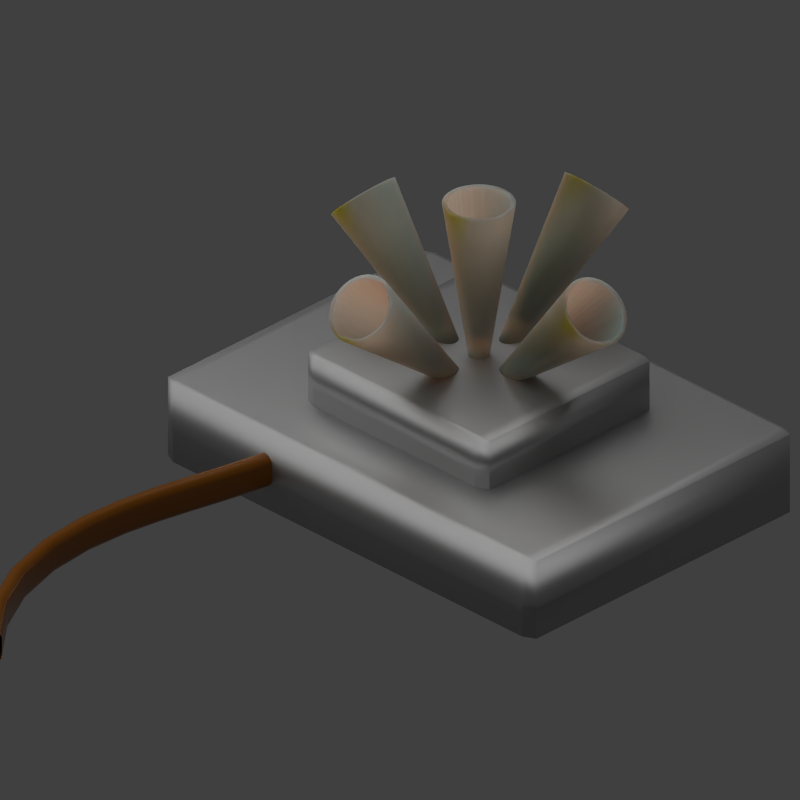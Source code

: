 # Source: guz_shield_tiny.blend  (saved by Blender 3.3.6; exported with 4.5.12 LTS)
import bpy
from mathutils import Matrix  # noqa: F401  (used for matrix-valued properties, if any)

bpy.ops.wm.read_factory_settings(use_empty=True)
scene = bpy.context.scene
scene.name = 'Scene'

# ---- collections
col_collection_1 = bpy.data.collections.new('Collection 1'); scene.collection.children.link(col_collection_1)
col_emmitter = bpy.data.collections.new('Emmitter'); scene.collection.children.link(col_emmitter)

# ---- materials (node trees are filled in below, after node groups)
mat_steel = bpy.data.materials.new('Steel')
mat_steel.use_transparent_shadow = False
mat_wires = bpy.data.materials.new('Wires')
mat_wires.use_transparent_shadow = False
mat_emmitter_cone = bpy.data.materials.new('Emmitter Cone')
mat_emmitter_cone.use_transparent_shadow = False

# ---- material node trees
mat_steel.use_nodes = True; mat_steel.node_tree.nodes.clear()
_N = mat_steel.node_tree.nodes; _L = mat_steel.node_tree.links
n0 = _N.new('ShaderNodeBsdfPrincipled'); n0.name = 'Principled BSDF'; n0.location = (10, 300)
n0.distribution = 'GGX'
n0.subsurface_method = 'RANDOM_WALK_SKIN'
n0.inputs[0].default_value = (0.6095, 0.6095, 0.6095, 1.0)
n0.inputs[1].default_value = 1.0
n0.inputs[3].default_value = 1.45
n0.inputs[27].default_value = (0.0, 0.0, 0.0, 1.0)
n0.inputs[28].default_value = 1.0
n1 = _N.new('ShaderNodeOutputMaterial'); n1.name = 'Material Output'; n1.location = (300, 300)
_L.new(n0.outputs[0], n1.inputs[0])
n1.is_active_output = True
mat_wires.use_nodes = True; mat_wires.node_tree.nodes.clear()
_N = mat_wires.node_tree.nodes; _L = mat_wires.node_tree.links
n0 = _N.new('ShaderNodeBsdfPrincipled'); n0.name = 'Principled BSDF'; n0.location = (10, 300)
n0.distribution = 'GGX'
n0.subsurface_method = 'RANDOM_WALK_SKIN'
n0.inputs[0].default_value = (0.2633, 0.08038, 0.0, 1.0)
n0.inputs[2].default_value = 0.25
n0.inputs[3].default_value = 1.45
n0.inputs[27].default_value = (0.0, 0.0, 0.0, 1.0)
n0.inputs[28].default_value = 1.0
n1 = _N.new('ShaderNodeOutputMaterial'); n1.name = 'Material Output'; n1.location = (300, 300)
_L.new(n0.outputs[0], n1.inputs[0])
n1.is_active_output = True
mat_emmitter_cone.use_nodes = True; mat_emmitter_cone.node_tree.nodes.clear()
_N = mat_emmitter_cone.node_tree.nodes; _L = mat_emmitter_cone.node_tree.links
n0 = _N.new('ShaderNodeBsdfPrincipled'); n0.name = 'Principled BSDF'; n0.location = (10, 300)
n0.distribution = 'GGX'
n0.subsurface_method = 'RANDOM_WALK_SKIN'
n0.inputs[3].default_value = 1.45
n0.inputs[8].default_value = 1.0
n0.inputs[10].default_value = 0.5
n0.inputs[27].default_value = (0.0, 0.0, 0.0, 1.0)
n0.inputs[28].default_value = 1.0
n1 = _N.new('ShaderNodeOutputMaterial'); n1.name = 'Material Output'; n1.location = (300, 300)
n2 = _N.new('ShaderNodeTexGradient'); n2.name = 'Gradient Texture'; n2.location = (-212, 162)
n3 = _N.new('ShaderNodeMix'); n3.name = 'Mix'; n3.location = (-160, 180)
n3.data_type = 'RGBA'
n3.inputs[6].default_value = (0.3045, 0.1817, 0.0, 1.0)
_L.new(n0.outputs[0], n1.inputs[0])
_L.new(n2.outputs[0], n3.inputs[7])
_L.new(n3.outputs[2], n0.inputs[0])
n1.is_active_output = True

# ---- world
world_world = bpy.data.worlds.new('World'); scene.world = world_world
world_world.color = (0.05088, 0.05088, 0.05088)
world_world.use_sun_shadow = False
world_world.sun_shadow_jitter_overblur = 0.0
world_world.cycles.sampling_method = 'MANUAL'
world_world.cycles.sample_map_resolution = 256

# ---- cameras
cam_camera = bpy.data.cameras.new('Camera')
cam_camera.type = 'ORTHO'
cam_camera.clip_end = 100.0
cam_camera.lens = 35.0
cam_camera.sensor_width = 32.0
cam_camera.sensor_height = 18.0
cam_camera.ortho_scale = 4.3
cam_camera.dof.focus_distance = 0.0
cam_camera.dof.aperture_fstop = 128.0

# ---- lights
light_sun = bpy.data.lights.new('Sun', 'SUN')
light_sun.transmission_factor = 0.0
light_sun.angle = 1.571
light_sun.energy = 1.0
light_sun.shadow_buffer_clip_start = 0.5
light_sun.shadow_soft_size = 1.0
light_sun.shadow_cascade_max_distance = 1000.0
light_sun.cycles.use_multiple_importance_sampling = False
light_lamp = bpy.data.lights.new('Lamp', 'POINT')
light_lamp.transmission_factor = 0.0
light_lamp.cutoff_distance = 30.0
light_lamp.energy = 2.0
light_lamp.shadow_buffer_clip_start = 1.001
light_lamp.shadow_soft_size = 1.0
light_lamp.shadow_maximum_resolution = 0.006
light_lamp.use_absolute_resolution = True
light_lamp.cycles.use_multiple_importance_sampling = False

# ---- meshes
me_cube = bpy.data.meshes.new('Cube')
me_cube.from_pydata([(-0.9637, -0.9637, -1.0), (-0.9637, -1.0, -0.9637), (-1.0, -0.9637, -0.9637), (-0.9637, -1.0, 0.9637), (-0.9637, -0.9637, 1.0), (-1.0, -0.9637, 0.9637), (-0.9637, 0.3637, -1.0), (-1.0, 0.3637, -0.9637), (-0.9637, 0.4, -0.9637), (-0.9637, 0.3637, 1.0), (-0.9637, 0.4, 0.9637), (-1.0, 0.3637, 0.9637), (0.9637, -0.9637, -1.0), (1.0, -0.9637, -0.9637), (0.9637, -1.0, -0.9637), (0.9637, -0.9637, 1.0), (0.9637, -1.0, 0.9637), (1.0, -0.9637, 0.9637), (0.9637, 0.3637, -1.0), (0.9637, 0.4, -0.9637), (1.0, 0.3637, -0.9637), (0.9637, 0.3637, 1.0), (1.0, 0.3637, 0.9637), (0.9637, 0.4, 0.9637)], [], [(14, 16, 3, 1), (20, 22, 17, 13), (21, 9, 4, 15), (2, 5, 11, 7), (8, 10, 23, 19), (0, 1, 2), (3, 4, 5), (6, 7, 8), (9, 10, 11), (12, 13, 14), (15, 16, 17), (18, 19, 20), (21, 22, 23), (6, 0, 2, 7), (1, 3, 5, 2), (4, 9, 11, 5), (10, 8, 7, 11), (18, 6, 8, 19), (9, 21, 23, 10), (22, 20, 19, 23), (12, 18, 20, 13), (21, 15, 17, 22), (16, 14, 13, 17), (0, 12, 14, 1), (15, 4, 3, 16), (6, 18, 12, 0)])
me_cube.polygons.foreach_set('use_smooth', [True] * 26)
_uv = me_cube.uv_layers.new(name='UVMap')
_uv.uv.foreach_set('vector', [0.3795, 0.7545, 0.6205, 0.7545, 0.6205, 0.9955, 0.3795, 0.9955, 0.3795, 0.5045, 0.6205, 0.5045, 0.6205, 0.7455, 0.3795, 0.7455, 0.6295, 0.5045, 0.8705, 0.5045, 0.8705, 0.7455, 0.6295, 0.7455, 0.3795, 0.004532, 0.6205, 0.004532, 0.6205, 0.2455, 0.3795, 0.2455, 0.3795, 0.2545, 0.6205, 0.2545, 0.6205, 0.4955, 0.3795, 0.4955, 0.1295, 0.7455, 0.1295, 0.75, 0.125, 0.7455, 0.6205, 0.0, 0.625, 0.004532, 0.6205, 0.004532, 0.1295, 0.5045, 0.125, 0.5045, 0.1295, 0.5, 0.625, 0.2455, 0.6205, 0.25, 0.6205, 0.2455, 0.3705, 0.7455, 0.375, 0.7455, 0.3705, 0.75, 0.625, 0.7545, 0.6205, 0.7545, 0.6205, 0.75, 0.3705, 0.5045, 0.3705, 0.5, 0.375, 0.5045, 0.625, 0.4955, 0.6205, 0.5, 0.6205, 0.4955, 0.1295, 0.5045, 0.1295, 0.7455, 0.125, 0.7455, 0.125, 0.5045, 0.3795, 0.0, 0.6205, 0.0, 0.6205, 0.004532, 0.3795, 0.004532, 0.625, 0.004532, 0.625, 0.2455, 0.6205, 0.2455, 0.6205, 0.004532, 0.6205, 0.2545, 0.3795, 0.2545, 0.3795, 0.2455, 0.6205, 0.2455, 0.3705, 0.5045, 0.1295, 0.5045, 0.1295, 0.5, 0.3705, 0.5, 0.625, 0.2545, 0.625, 0.4955, 0.6205, 0.4955, 0.6205, 0.2545, 0.6205, 0.5045, 0.3795, 0.5045, 0.3795, 0.4955, 0.6205, 0.4955, 0.3705, 0.7455, 0.3705, 0.5045, 0.3795, 0.5045, 0.3795, 0.7455, 0.6295, 0.5045, 0.6295, 0.7455, 0.6205, 0.7455, 0.6205, 0.5045, 0.6205, 0.7545, 0.3795, 0.7545, 0.3795, 0.7455, 0.6205, 0.7455, 0.1295, 0.7455, 0.3705, 0.7455, 0.3705, 0.75, 0.1295, 0.75, 0.625, 0.7545, 0.625, 0.9955, 0.6205, 0.9955, 0.6205, 0.7545, 0.1295, 0.5045, 0.3705, 0.5045, 0.3705, 0.7455, 0.1295, 0.7455])
me_cube.materials.append(mat_steel)
me_cube.update()
me_cube_001 = bpy.data.meshes.new('Cube.001')
me_cube_001.from_pydata([(-0.9438, -0.9438, -1.0), (-0.9438, -1.0, -0.9438), (-1.0, -0.9438, -0.9438), (-0.9438, -1.0, 0.9438), (-0.9438, -0.9438, 1.0), (-1.0, -0.9438, 0.9438), (-0.9438, 0.01249, -1.0), (-1.0, 0.01249, -0.9438), (-0.9438, 0.06872, -0.9438), (-0.9438, 0.01249, 1.0), (-0.9438, 0.06872, 0.9438), (-1.0, 0.01249, 0.9438), (0.9438, -0.9438, -1.0), (1.0, -0.9438, -0.9438), (0.9438, -1.0, -0.9438), (0.9438, -0.9438, 1.0), (0.9438, -1.0, 0.9438), (1.0, -0.9438, 0.9438), (0.9438, 0.01249, -1.0), (0.9438, 0.06872, -0.9438), (1.0, 0.01249, -0.9438), (0.9438, 0.01249, 1.0), (1.0, 0.01249, 0.9438), (0.9438, 0.06872, 0.9438)], [], [(14, 16, 3, 1), (20, 22, 17, 13), (21, 9, 4, 15), (2, 5, 11, 7), (8, 10, 23, 19), (0, 1, 2), (3, 4, 5), (6, 7, 8), (9, 10, 11), (12, 13, 14), (15, 16, 17), (18, 19, 20), (21, 22, 23), (6, 0, 2, 7), (1, 3, 5, 2), (4, 9, 11, 5), (10, 8, 7, 11), (18, 6, 8, 19), (9, 21, 23, 10), (22, 20, 19, 23), (12, 18, 20, 13), (21, 15, 17, 22), (16, 14, 13, 17), (0, 12, 14, 1), (15, 4, 3, 16), (6, 18, 12, 0)])
me_cube_001.polygons.foreach_set('use_smooth', [True] * 26)
_uv = me_cube_001.uv_layers.new(name='UVMap')
_uv.uv.foreach_set('vector', [0.382, 0.757, 0.618, 0.757, 0.618, 0.993, 0.382, 0.993, 0.382, 0.507, 0.618, 0.507, 0.618, 0.743, 0.382, 0.743, 0.632, 0.507, 0.868, 0.507, 0.868, 0.743, 0.632, 0.743, 0.382, 0.007029, 0.618, 0.007029, 0.618, 0.243, 0.382, 0.243, 0.382, 0.257, 0.618, 0.257, 0.618, 0.493, 0.382, 0.493, 0.132, 0.743, 0.132, 0.75, 0.125, 0.743, 0.618, 0.0, 0.625, 0.007029, 0.618, 0.007029, 0.132, 0.507, 0.125, 0.507, 0.132, 0.5, 0.625, 0.243, 0.618, 0.25, 0.618, 0.243, 0.368, 0.743, 0.375, 0.743, 0.368, 0.75, 0.625, 0.757, 0.618, 0.757, 0.618, 0.75, 0.368, 0.507, 0.368, 0.5, 0.375, 0.507, 0.625, 0.493, 0.618, 0.5, 0.618, 0.493, 0.132, 0.507, 0.132, 0.743, 0.125, 0.743, 0.125, 0.507, 0.382, 0.0, 0.618, 0.0, 0.618, 0.007029, 0.382, 0.007029, 0.625, 0.007029, 0.625, 0.243, 0.618, 0.243, 0.618, 0.007029, 0.618, 0.257, 0.382, 0.257, 0.382, 0.243, 0.618, 0.243, 0.368, 0.507, 0.132, 0.507, 0.132, 0.5, 0.368, 0.5, 0.625, 0.257, 0.625, 0.493, 0.618, 0.493, 0.618, 0.257, 0.618, 0.507, 0.382, 0.507, 0.382, 0.493, 0.618, 0.493, 0.368, 0.743, 0.368, 0.507, 0.382, 0.507, 0.382, 0.743, 0.632, 0.507, 0.632, 0.743, 0.618, 0.743, 0.618, 0.507, 0.618, 0.757, 0.382, 0.757, 0.382, 0.743, 0.618, 0.743, 0.132, 0.743, 0.368, 0.743, 0.368, 0.75, 0.132, 0.75, 0.625, 0.757, 0.625, 0.993, 0.618, 0.993, 0.618, 0.757, 0.132, 0.507, 0.368, 0.507, 0.368, 0.743, 0.132, 0.743])
me_cube_001.materials.append(mat_steel)
me_cube_001.update()
me_cone_012 = bpy.data.meshes.new('Cone.012')
me_cone_012.from_pydata([(0.0, 0.2, -0.5), (0.0, 0.05, 0.5), (0.03902, 0.1962, -0.5), (0.009755, 0.04904, 0.5), (0.07654, 0.1848, -0.5), (0.01913, 0.04619, 0.5), (0.1111, 0.1663, -0.5), (0.02778, 0.04157, 0.5), (0.1414, 0.1414, -0.5), (0.03536, 0.03536, 0.5), (0.1663, 0.1111, -0.5), (0.04157, 0.02778, 0.5), (0.1848, 0.07654, -0.5), (0.04619, 0.01913, 0.5), (0.1962, 0.03902, -0.5), (0.04904, 0.009755, 0.5), (0.2, 0.0, -0.5), (0.05, 0.0, 0.5), (0.1962, -0.03902, -0.5), (0.04904, -0.009755, 0.5), (0.1848, -0.07654, -0.5), (0.04619, -0.01913, 0.5), (0.1663, -0.1111, -0.5), (0.04157, -0.02778, 0.5), (0.1414, -0.1414, -0.5), (0.03536, -0.03536, 0.5), (0.1111, -0.1663, -0.5), (0.02778, -0.04157, 0.5), (0.07654, -0.1848, -0.5), (0.01913, -0.04619, 0.5), (0.03902, -0.1962, -0.5), (0.009755, -0.04904, 0.5), (0.0, -0.2, -0.5), (0.0, -0.05, 0.5), (-0.03902, -0.1962, -0.5), (-0.009755, -0.04904, 0.5), (-0.07654, -0.1848, -0.5), (-0.01913, -0.04619, 0.5), (-0.1111, -0.1663, -0.5), (-0.02778, -0.04157, 0.5), (-0.1414, -0.1414, -0.5), (-0.03536, -0.03536, 0.5), (-0.1663, -0.1111, -0.5), (-0.04157, -0.02778, 0.5), (-0.1848, -0.07654, -0.5), (-0.04619, -0.01913, 0.5), (-0.1962, -0.03902, -0.5), (-0.04904, -0.009755, 0.5), (-0.2, 0.0, -0.5), (-0.05, 0.0, 0.5), (-0.1962, 0.03902, -0.5), (-0.04904, 0.009755, 0.5), (-0.1848, 0.07654, -0.5), (-0.04619, 0.01913, 0.5), (-0.1663, 0.1111, -0.5), (-0.04157, 0.02778, 0.5), (-0.1414, 0.1414, -0.5), (-0.03536, 0.03536, 0.5), (-0.1111, 0.1663, -0.5), (-0.02778, 0.04157, 0.5), (-0.07654, 0.1848, -0.5), (-0.01913, 0.04619, 0.5), (-0.03902, 0.1962, -0.5), (-0.009755, 0.04904, 0.5)], [], [(0, 1, 3, 2), (2, 3, 5, 4), (4, 5, 7, 6), (6, 7, 9, 8), (8, 9, 11, 10), (10, 11, 13, 12), (12, 13, 15, 14), (14, 15, 17, 16), (16, 17, 19, 18), (18, 19, 21, 20), (20, 21, 23, 22), (22, 23, 25, 24), (24, 25, 27, 26), (26, 27, 29, 28), (28, 29, 31, 30), (30, 31, 33, 32), (32, 33, 35, 34), (34, 35, 37, 36), (36, 37, 39, 38), (38, 39, 41, 40), (40, 41, 43, 42), (42, 43, 45, 44), (44, 45, 47, 46), (46, 47, 49, 48), (48, 49, 51, 50), (50, 51, 53, 52), (52, 53, 55, 54), (54, 55, 57, 56), (56, 57, 59, 58), (58, 59, 61, 60), (3, 1, 63, 61, 59, 57, 55, 53, 51, 49, 47, 45, 43, 41, 39, 37, 35, 33, 31, 29, 27, 25, 23, 21, 19, 17, 15, 13, 11, 9, 7, 5), (60, 61, 63, 62), (62, 63, 1, 0), (0, 2, 4, 6, 8, 10, 12, 14, 16, 18, 20, 22, 24, 26, 28, 30, 32, 34, 36, 38, 40, 42, 44, 46, 48, 50, 52, 54, 56, 58, 60, 62)])
me_cone_012.polygons.foreach_set('use_smooth', [True] * 34)
_uv = me_cone_012.uv_layers.new(name='UVMap')
_uv.uv.foreach_set('vector', [1.0, 0.5, 1.0, 1.0, 0.9688, 1.0, 0.9688, 0.5, 0.9688, 0.5, 0.9688, 1.0, 0.9375, 1.0, 0.9375, 0.5, 0.9375, 0.5, 0.9375, 1.0, 0.9062, 1.0, 0.9062, 0.5, 0.9062, 0.5, 0.9062, 1.0, 0.875, 1.0, 0.875, 0.5, 0.875, 0.5, 0.875, 1.0, 0.8438, 1.0, 0.8438, 0.5, 0.8438, 0.5, 0.8438, 1.0, 0.8125, 1.0, 0.8125, 0.5, 0.8125, 0.5, 0.8125, 1.0, 0.7812, 1.0, 0.7812, 0.5, 0.7812, 0.5, 0.7812, 1.0, 0.75, 1.0, 0.75, 0.5, 0.75, 0.5, 0.75, 1.0, 0.7188, 1.0, 0.7188, 0.5, 0.7188, 0.5, 0.7188, 1.0, 0.6875, 1.0, 0.6875, 0.5, 0.6875, 0.5, 0.6875, 1.0, 0.6562, 1.0, 0.6562, 0.5, 0.6562, 0.5, 0.6562, 1.0, 0.625, 1.0, 0.625, 0.5, 0.625, 0.5, 0.625, 1.0, 0.5938, 1.0, 0.5938, 0.5, 0.5938, 0.5, 0.5938, 1.0, 0.5625, 1.0, 0.5625, 0.5, 0.5625, 0.5, 0.5625, 1.0, 0.5312, 1.0, 0.5312, 0.5, 0.5312, 0.5, 0.5312, 1.0, 0.5, 1.0, 0.5, 0.5, 0.5, 0.5, 0.5, 1.0, 0.4688, 1.0, 0.4688, 0.5, 0.4688, 0.5, 0.4688, 1.0, 0.4375, 1.0, 0.4375, 0.5, 0.4375, 0.5, 0.4375, 1.0, 0.4062, 1.0, 0.4062, 0.5, 0.4062, 0.5, 0.4062, 1.0, 0.375, 1.0, 0.375, 0.5, 0.375, 0.5, 0.375, 1.0, 0.3438, 1.0, 0.3438, 0.5, 0.3438, 0.5, 0.3438, 1.0, 0.3125, 1.0, 0.3125, 0.5, 0.3125, 0.5, 0.3125, 1.0, 0.2812, 1.0, 0.2812, 0.5, 0.2812, 0.5, 0.2812, 1.0, 0.25, 1.0, 0.25, 0.5, 0.25, 0.5, 0.25, 1.0, 0.2188, 1.0, 0.2188, 0.5, 0.2188, 0.5, 0.2188, 1.0, 0.1875, 1.0, 0.1875, 0.5, 0.1875, 0.5, 0.1875, 1.0, 0.1562, 1.0, 0.1562, 0.5, 0.1562, 0.5, 0.1562, 1.0, 0.125, 1.0, 0.125, 0.5, 0.125, 0.5, 0.125, 1.0, 0.09375, 1.0, 0.09375, 0.5, 0.09375, 0.5, 0.09375, 1.0, 0.0625, 1.0, 0.0625, 0.5, 0.2968, 0.4854, 0.25, 0.49, 0.2032, 0.4854, 0.1582, 0.4717, 0.1167, 0.4496, 0.08029, 0.4197, 0.05045, 0.3833, 0.02827, 0.3418, 0.01461, 0.2968, 0.01, 0.25, 0.01461, 0.2032, 0.02827, 0.1582, 0.05045, 0.1167, 0.08029, 0.08029, 0.1167, 0.05045, 0.1582, 0.02827, 0.2032, 0.01461, 0.25, 0.01, 0.2968, 0.01461, 0.3418, 0.02827, 0.3833, 0.05045, 0.4197, 0.08029, 0.4496, 0.1167, 0.4717, 0.1582, 0.4854, 0.2032, 0.49, 0.25, 0.4854, 0.2968, 0.4717, 0.3418, 0.4496, 0.3833, 0.4197, 0.4197, 0.3833, 0.4496, 0.3418, 0.4717, 0.0625, 0.5, 0.0625, 1.0, 0.03125, 1.0, 0.03125, 0.5, 0.03125, 0.5, 0.03125, 1.0, 0.0, 1.0, 0.0, 0.5, 0.75, 0.49, 0.7968, 0.4854, 0.8418, 0.4717, 0.8833, 0.4496, 0.9197, 0.4197, 0.9496, 0.3833, 0.9717, 0.3418, 0.9854, 0.2968, 0.99, 0.25, 0.9854, 0.2032, 0.9717, 0.1582, 0.9496, 0.1167, 0.9197, 0.08029, 0.8833, 0.05045, 0.8418, 0.02827, 0.7968, 0.01461, 0.75, 0.01, 0.7032, 0.01461, 0.6582, 0.02827, 0.6167, 0.05045, 0.5803, 0.08029, 0.5504, 0.1167, 0.5283, 0.1582, 0.5146, 0.2032, 0.51, 0.25, 0.5146, 0.2968, 0.5283, 0.3418, 0.5504, 0.3833, 0.5803, 0.4197, 0.6167, 0.4496, 0.6582, 0.4717, 0.7032, 0.4854])
me_cone_012.materials.append(mat_emmitter_cone)
me_cone_012.update()
me_cone_013 = bpy.data.meshes.new('Cone.013')
me_cone_013.from_pydata([(0.0, 0.2, -0.5), (0.0, 0.05, 0.5), (0.03902, 0.1962, -0.5), (0.009755, 0.04904, 0.5), (0.07654, 0.1848, -0.5), (0.01913, 0.04619, 0.5), (0.1111, 0.1663, -0.5), (0.02778, 0.04157, 0.5), (0.1414, 0.1414, -0.5), (0.03536, 0.03536, 0.5), (0.1663, 0.1111, -0.5), (0.04157, 0.02778, 0.5), (0.1848, 0.07654, -0.5), (0.04619, 0.01913, 0.5), (0.1962, 0.03902, -0.5), (0.04904, 0.009755, 0.5), (0.2, 0.0, -0.5), (0.05, 0.0, 0.5), (0.1962, -0.03902, -0.5), (0.04904, -0.009755, 0.5), (0.1848, -0.07654, -0.5), (0.04619, -0.01913, 0.5), (0.1663, -0.1111, -0.5), (0.04157, -0.02778, 0.5), (0.1414, -0.1414, -0.5), (0.03536, -0.03536, 0.5), (0.1111, -0.1663, -0.5), (0.02778, -0.04157, 0.5), (0.07654, -0.1848, -0.5), (0.01913, -0.04619, 0.5), (0.03902, -0.1962, -0.5), (0.009755, -0.04904, 0.5), (0.0, -0.2, -0.5), (0.0, -0.05, 0.5), (-0.03902, -0.1962, -0.5), (-0.009755, -0.04904, 0.5), (-0.07654, -0.1848, -0.5), (-0.01913, -0.04619, 0.5), (-0.1111, -0.1663, -0.5), (-0.02778, -0.04157, 0.5), (-0.1414, -0.1414, -0.5), (-0.03536, -0.03536, 0.5), (-0.1663, -0.1111, -0.5), (-0.04157, -0.02778, 0.5), (-0.1848, -0.07654, -0.5), (-0.04619, -0.01913, 0.5), (-0.1962, -0.03902, -0.5), (-0.04904, -0.009755, 0.5), (-0.2, 0.0, -0.5), (-0.05, 0.0, 0.5), (-0.1962, 0.03902, -0.5), (-0.04904, 0.009755, 0.5), (-0.1848, 0.07654, -0.5), (-0.04619, 0.01913, 0.5), (-0.1663, 0.1111, -0.5), (-0.04157, 0.02778, 0.5), (-0.1414, 0.1414, -0.5), (-0.03536, 0.03536, 0.5), (-0.1111, 0.1663, -0.5), (-0.02778, 0.04157, 0.5), (-0.07654, 0.1848, -0.5), (-0.01913, 0.04619, 0.5), (-0.03902, 0.1962, -0.5), (-0.009755, 0.04904, 0.5)], [], [(0, 1, 3, 2), (2, 3, 5, 4), (4, 5, 7, 6), (6, 7, 9, 8), (8, 9, 11, 10), (10, 11, 13, 12), (12, 13, 15, 14), (14, 15, 17, 16), (16, 17, 19, 18), (18, 19, 21, 20), (20, 21, 23, 22), (22, 23, 25, 24), (24, 25, 27, 26), (26, 27, 29, 28), (28, 29, 31, 30), (30, 31, 33, 32), (32, 33, 35, 34), (34, 35, 37, 36), (36, 37, 39, 38), (38, 39, 41, 40), (40, 41, 43, 42), (42, 43, 45, 44), (44, 45, 47, 46), (46, 47, 49, 48), (48, 49, 51, 50), (50, 51, 53, 52), (52, 53, 55, 54), (54, 55, 57, 56), (56, 57, 59, 58), (58, 59, 61, 60), (3, 1, 63, 61, 59, 57, 55, 53, 51, 49, 47, 45, 43, 41, 39, 37, 35, 33, 31, 29, 27, 25, 23, 21, 19, 17, 15, 13, 11, 9, 7, 5), (60, 61, 63, 62), (62, 63, 1, 0), (0, 2, 4, 6, 8, 10, 12, 14, 16, 18, 20, 22, 24, 26, 28, 30, 32, 34, 36, 38, 40, 42, 44, 46, 48, 50, 52, 54, 56, 58, 60, 62)])
_uv = me_cone_013.uv_layers.new(name='UVMap')
_uv.uv.foreach_set('vector', [1.0, 0.5, 1.0, 1.0, 0.9688, 1.0, 0.9688, 0.5, 0.9688, 0.5, 0.9688, 1.0, 0.9375, 1.0, 0.9375, 0.5, 0.9375, 0.5, 0.9375, 1.0, 0.9062, 1.0, 0.9062, 0.5, 0.9062, 0.5, 0.9062, 1.0, 0.875, 1.0, 0.875, 0.5, 0.875, 0.5, 0.875, 1.0, 0.8438, 1.0, 0.8438, 0.5, 0.8438, 0.5, 0.8438, 1.0, 0.8125, 1.0, 0.8125, 0.5, 0.8125, 0.5, 0.8125, 1.0, 0.7812, 1.0, 0.7812, 0.5, 0.7812, 0.5, 0.7812, 1.0, 0.75, 1.0, 0.75, 0.5, 0.75, 0.5, 0.75, 1.0, 0.7188, 1.0, 0.7188, 0.5, 0.7188, 0.5, 0.7188, 1.0, 0.6875, 1.0, 0.6875, 0.5, 0.6875, 0.5, 0.6875, 1.0, 0.6562, 1.0, 0.6562, 0.5, 0.6562, 0.5, 0.6562, 1.0, 0.625, 1.0, 0.625, 0.5, 0.625, 0.5, 0.625, 1.0, 0.5938, 1.0, 0.5938, 0.5, 0.5938, 0.5, 0.5938, 1.0, 0.5625, 1.0, 0.5625, 0.5, 0.5625, 0.5, 0.5625, 1.0, 0.5312, 1.0, 0.5312, 0.5, 0.5312, 0.5, 0.5312, 1.0, 0.5, 1.0, 0.5, 0.5, 0.5, 0.5, 0.5, 1.0, 0.4688, 1.0, 0.4688, 0.5, 0.4688, 0.5, 0.4688, 1.0, 0.4375, 1.0, 0.4375, 0.5, 0.4375, 0.5, 0.4375, 1.0, 0.4062, 1.0, 0.4062, 0.5, 0.4062, 0.5, 0.4062, 1.0, 0.375, 1.0, 0.375, 0.5, 0.375, 0.5, 0.375, 1.0, 0.3438, 1.0, 0.3438, 0.5, 0.3438, 0.5, 0.3438, 1.0, 0.3125, 1.0, 0.3125, 0.5, 0.3125, 0.5, 0.3125, 1.0, 0.2812, 1.0, 0.2812, 0.5, 0.2812, 0.5, 0.2812, 1.0, 0.25, 1.0, 0.25, 0.5, 0.25, 0.5, 0.25, 1.0, 0.2188, 1.0, 0.2188, 0.5, 0.2188, 0.5, 0.2188, 1.0, 0.1875, 1.0, 0.1875, 0.5, 0.1875, 0.5, 0.1875, 1.0, 0.1562, 1.0, 0.1562, 0.5, 0.1562, 0.5, 0.1562, 1.0, 0.125, 1.0, 0.125, 0.5, 0.125, 0.5, 0.125, 1.0, 0.09375, 1.0, 0.09375, 0.5, 0.09375, 0.5, 0.09375, 1.0, 0.0625, 1.0, 0.0625, 0.5, 0.2968, 0.4854, 0.25, 0.49, 0.2032, 0.4854, 0.1582, 0.4717, 0.1167, 0.4496, 0.08029, 0.4197, 0.05045, 0.3833, 0.02827, 0.3418, 0.01461, 0.2968, 0.01, 0.25, 0.01461, 0.2032, 0.02827, 0.1582, 0.05045, 0.1167, 0.08029, 0.08029, 0.1167, 0.05045, 0.1582, 0.02827, 0.2032, 0.01461, 0.25, 0.01, 0.2968, 0.01461, 0.3418, 0.02827, 0.3833, 0.05045, 0.4197, 0.08029, 0.4496, 0.1167, 0.4717, 0.1582, 0.4854, 0.2032, 0.49, 0.25, 0.4854, 0.2968, 0.4717, 0.3418, 0.4496, 0.3833, 0.4197, 0.4197, 0.3833, 0.4496, 0.3418, 0.4717, 0.0625, 0.5, 0.0625, 1.0, 0.03125, 1.0, 0.03125, 0.5, 0.03125, 0.5, 0.03125, 1.0, 0.0, 1.0, 0.0, 0.5, 0.75, 0.49, 0.7968, 0.4854, 0.8418, 0.4717, 0.8833, 0.4496, 0.9197, 0.4197, 0.9496, 0.3833, 0.9717, 0.3418, 0.9854, 0.2968, 0.99, 0.25, 0.9854, 0.2032, 0.9717, 0.1582, 0.9496, 0.1167, 0.9197, 0.08029, 0.8833, 0.05045, 0.8418, 0.02827, 0.7968, 0.01461, 0.75, 0.01, 0.7032, 0.01461, 0.6582, 0.02827, 0.6167, 0.05045, 0.5803, 0.08029, 0.5504, 0.1167, 0.5283, 0.1582, 0.5146, 0.2032, 0.51, 0.25, 0.5146, 0.2968, 0.5283, 0.3418, 0.5504, 0.3833, 0.5803, 0.4197, 0.6167, 0.4496, 0.6582, 0.4717, 0.7032, 0.4854])
me_cone_013.materials.append(mat_emmitter_cone)
me_cone_013.update()
me_cone_014 = bpy.data.meshes.new('Cone.014')
me_cone_014.from_pydata([(0.0, 0.2, -0.5), (0.0, 0.05, 0.5), (0.03902, 0.1962, -0.5), (0.009755, 0.04904, 0.5), (0.07654, 0.1848, -0.5), (0.01913, 0.04619, 0.5), (0.1111, 0.1663, -0.5), (0.02778, 0.04157, 0.5), (0.1414, 0.1414, -0.5), (0.03536, 0.03536, 0.5), (0.1663, 0.1111, -0.5), (0.04157, 0.02778, 0.5), (0.1848, 0.07654, -0.5), (0.04619, 0.01913, 0.5), (0.1962, 0.03902, -0.5), (0.04904, 0.009755, 0.5), (0.2, 0.0, -0.5), (0.05, 0.0, 0.5), (0.1962, -0.03902, -0.5), (0.04904, -0.009755, 0.5), (0.1848, -0.07654, -0.5), (0.04619, -0.01913, 0.5), (0.1663, -0.1111, -0.5), (0.04157, -0.02778, 0.5), (0.1414, -0.1414, -0.5), (0.03536, -0.03536, 0.5), (0.1111, -0.1663, -0.5), (0.02778, -0.04157, 0.5), (0.07654, -0.1848, -0.5), (0.01913, -0.04619, 0.5), (0.03902, -0.1962, -0.5), (0.009755, -0.04904, 0.5), (0.0, -0.2, -0.5), (0.0, -0.05, 0.5), (-0.03902, -0.1962, -0.5), (-0.009755, -0.04904, 0.5), (-0.07654, -0.1848, -0.5), (-0.01913, -0.04619, 0.5), (-0.1111, -0.1663, -0.5), (-0.02778, -0.04157, 0.5), (-0.1414, -0.1414, -0.5), (-0.03536, -0.03536, 0.5), (-0.1663, -0.1111, -0.5), (-0.04157, -0.02778, 0.5), (-0.1848, -0.07654, -0.5), (-0.04619, -0.01913, 0.5), (-0.1962, -0.03902, -0.5), (-0.04904, -0.009755, 0.5), (-0.2, 0.0, -0.5), (-0.05, 0.0, 0.5), (-0.1962, 0.03902, -0.5), (-0.04904, 0.009755, 0.5), (-0.1848, 0.07654, -0.5), (-0.04619, 0.01913, 0.5), (-0.1663, 0.1111, -0.5), (-0.04157, 0.02778, 0.5), (-0.1414, 0.1414, -0.5), (-0.03536, 0.03536, 0.5), (-0.1111, 0.1663, -0.5), (-0.02778, 0.04157, 0.5), (-0.07654, 0.1848, -0.5), (-0.01913, 0.04619, 0.5), (-0.03902, 0.1962, -0.5), (-0.009755, 0.04904, 0.5)], [], [(0, 1, 3, 2), (2, 3, 5, 4), (4, 5, 7, 6), (6, 7, 9, 8), (8, 9, 11, 10), (10, 11, 13, 12), (12, 13, 15, 14), (14, 15, 17, 16), (16, 17, 19, 18), (18, 19, 21, 20), (20, 21, 23, 22), (22, 23, 25, 24), (24, 25, 27, 26), (26, 27, 29, 28), (28, 29, 31, 30), (30, 31, 33, 32), (32, 33, 35, 34), (34, 35, 37, 36), (36, 37, 39, 38), (38, 39, 41, 40), (40, 41, 43, 42), (42, 43, 45, 44), (44, 45, 47, 46), (46, 47, 49, 48), (48, 49, 51, 50), (50, 51, 53, 52), (52, 53, 55, 54), (54, 55, 57, 56), (56, 57, 59, 58), (58, 59, 61, 60), (3, 1, 63, 61, 59, 57, 55, 53, 51, 49, 47, 45, 43, 41, 39, 37, 35, 33, 31, 29, 27, 25, 23, 21, 19, 17, 15, 13, 11, 9, 7, 5), (60, 61, 63, 62), (62, 63, 1, 0), (0, 2, 4, 6, 8, 10, 12, 14, 16, 18, 20, 22, 24, 26, 28, 30, 32, 34, 36, 38, 40, 42, 44, 46, 48, 50, 52, 54, 56, 58, 60, 62)])
me_cone_014.polygons.foreach_set('use_smooth', [True] * 34)
_uv = me_cone_014.uv_layers.new(name='UVMap')
_uv.uv.foreach_set('vector', [1.0, 0.5, 1.0, 1.0, 0.9688, 1.0, 0.9688, 0.5, 0.9688, 0.5, 0.9688, 1.0, 0.9375, 1.0, 0.9375, 0.5, 0.9375, 0.5, 0.9375, 1.0, 0.9062, 1.0, 0.9062, 0.5, 0.9062, 0.5, 0.9062, 1.0, 0.875, 1.0, 0.875, 0.5, 0.875, 0.5, 0.875, 1.0, 0.8438, 1.0, 0.8438, 0.5, 0.8438, 0.5, 0.8438, 1.0, 0.8125, 1.0, 0.8125, 0.5, 0.8125, 0.5, 0.8125, 1.0, 0.7812, 1.0, 0.7812, 0.5, 0.7812, 0.5, 0.7812, 1.0, 0.75, 1.0, 0.75, 0.5, 0.75, 0.5, 0.75, 1.0, 0.7188, 1.0, 0.7188, 0.5, 0.7188, 0.5, 0.7188, 1.0, 0.6875, 1.0, 0.6875, 0.5, 0.6875, 0.5, 0.6875, 1.0, 0.6562, 1.0, 0.6562, 0.5, 0.6562, 0.5, 0.6562, 1.0, 0.625, 1.0, 0.625, 0.5, 0.625, 0.5, 0.625, 1.0, 0.5938, 1.0, 0.5938, 0.5, 0.5938, 0.5, 0.5938, 1.0, 0.5625, 1.0, 0.5625, 0.5, 0.5625, 0.5, 0.5625, 1.0, 0.5312, 1.0, 0.5312, 0.5, 0.5312, 0.5, 0.5312, 1.0, 0.5, 1.0, 0.5, 0.5, 0.5, 0.5, 0.5, 1.0, 0.4688, 1.0, 0.4688, 0.5, 0.4688, 0.5, 0.4688, 1.0, 0.4375, 1.0, 0.4375, 0.5, 0.4375, 0.5, 0.4375, 1.0, 0.4062, 1.0, 0.4062, 0.5, 0.4062, 0.5, 0.4062, 1.0, 0.375, 1.0, 0.375, 0.5, 0.375, 0.5, 0.375, 1.0, 0.3438, 1.0, 0.3438, 0.5, 0.3438, 0.5, 0.3438, 1.0, 0.3125, 1.0, 0.3125, 0.5, 0.3125, 0.5, 0.3125, 1.0, 0.2812, 1.0, 0.2812, 0.5, 0.2812, 0.5, 0.2812, 1.0, 0.25, 1.0, 0.25, 0.5, 0.25, 0.5, 0.25, 1.0, 0.2188, 1.0, 0.2188, 0.5, 0.2188, 0.5, 0.2188, 1.0, 0.1875, 1.0, 0.1875, 0.5, 0.1875, 0.5, 0.1875, 1.0, 0.1562, 1.0, 0.1562, 0.5, 0.1562, 0.5, 0.1562, 1.0, 0.125, 1.0, 0.125, 0.5, 0.125, 0.5, 0.125, 1.0, 0.09375, 1.0, 0.09375, 0.5, 0.09375, 0.5, 0.09375, 1.0, 0.0625, 1.0, 0.0625, 0.5, 0.2968, 0.4854, 0.25, 0.49, 0.2032, 0.4854, 0.1582, 0.4717, 0.1167, 0.4496, 0.08029, 0.4197, 0.05045, 0.3833, 0.02827, 0.3418, 0.01461, 0.2968, 0.01, 0.25, 0.01461, 0.2032, 0.02827, 0.1582, 0.05045, 0.1167, 0.08029, 0.08029, 0.1167, 0.05045, 0.1582, 0.02827, 0.2032, 0.01461, 0.25, 0.01, 0.2968, 0.01461, 0.3418, 0.02827, 0.3833, 0.05045, 0.4197, 0.08029, 0.4496, 0.1167, 0.4717, 0.1582, 0.4854, 0.2032, 0.49, 0.25, 0.4854, 0.2968, 0.4717, 0.3418, 0.4496, 0.3833, 0.4197, 0.4197, 0.3833, 0.4496, 0.3418, 0.4717, 0.0625, 0.5, 0.0625, 1.0, 0.03125, 1.0, 0.03125, 0.5, 0.03125, 0.5, 0.03125, 1.0, 0.0, 1.0, 0.0, 0.5, 0.75, 0.49, 0.7968, 0.4854, 0.8418, 0.4717, 0.8833, 0.4496, 0.9197, 0.4197, 0.9496, 0.3833, 0.9717, 0.3418, 0.9854, 0.2968, 0.99, 0.25, 0.9854, 0.2032, 0.9717, 0.1582, 0.9496, 0.1167, 0.9197, 0.08029, 0.8833, 0.05045, 0.8418, 0.02827, 0.7968, 0.01461, 0.75, 0.01, 0.7032, 0.01461, 0.6582, 0.02827, 0.6167, 0.05045, 0.5803, 0.08029, 0.5504, 0.1167, 0.5283, 0.1582, 0.5146, 0.2032, 0.51, 0.25, 0.5146, 0.2968, 0.5283, 0.3418, 0.5504, 0.3833, 0.5803, 0.4197, 0.6167, 0.4496, 0.6582, 0.4717, 0.7032, 0.4854])
me_cone_014.materials.append(mat_emmitter_cone)
me_cone_014.update()
me_cone_015 = bpy.data.meshes.new('Cone.015')
me_cone_015.from_pydata([(0.0, 0.2, -0.5), (0.0, 0.05, 0.5), (0.03902, 0.1962, -0.5), (0.009755, 0.04904, 0.5), (0.07654, 0.1848, -0.5), (0.01913, 0.04619, 0.5), (0.1111, 0.1663, -0.5), (0.02778, 0.04157, 0.5), (0.1414, 0.1414, -0.5), (0.03536, 0.03536, 0.5), (0.1663, 0.1111, -0.5), (0.04157, 0.02778, 0.5), (0.1848, 0.07654, -0.5), (0.04619, 0.01913, 0.5), (0.1962, 0.03902, -0.5), (0.04904, 0.009755, 0.5), (0.2, 0.0, -0.5), (0.05, 0.0, 0.5), (0.1962, -0.03902, -0.5), (0.04904, -0.009755, 0.5), (0.1848, -0.07654, -0.5), (0.04619, -0.01913, 0.5), (0.1663, -0.1111, -0.5), (0.04157, -0.02778, 0.5), (0.1414, -0.1414, -0.5), (0.03536, -0.03536, 0.5), (0.1111, -0.1663, -0.5), (0.02778, -0.04157, 0.5), (0.07654, -0.1848, -0.5), (0.01913, -0.04619, 0.5), (0.03902, -0.1962, -0.5), (0.009755, -0.04904, 0.5), (0.0, -0.2, -0.5), (0.0, -0.05, 0.5), (-0.03902, -0.1962, -0.5), (-0.009755, -0.04904, 0.5), (-0.07654, -0.1848, -0.5), (-0.01913, -0.04619, 0.5), (-0.1111, -0.1663, -0.5), (-0.02778, -0.04157, 0.5), (-0.1414, -0.1414, -0.5), (-0.03536, -0.03536, 0.5), (-0.1663, -0.1111, -0.5), (-0.04157, -0.02778, 0.5), (-0.1848, -0.07654, -0.5), (-0.04619, -0.01913, 0.5), (-0.1962, -0.03902, -0.5), (-0.04904, -0.009755, 0.5), (-0.2, 0.0, -0.5), (-0.05, 0.0, 0.5), (-0.1962, 0.03902, -0.5), (-0.04904, 0.009755, 0.5), (-0.1848, 0.07654, -0.5), (-0.04619, 0.01913, 0.5), (-0.1663, 0.1111, -0.5), (-0.04157, 0.02778, 0.5), (-0.1414, 0.1414, -0.5), (-0.03536, 0.03536, 0.5), (-0.1111, 0.1663, -0.5), (-0.02778, 0.04157, 0.5), (-0.07654, 0.1848, -0.5), (-0.01913, 0.04619, 0.5), (-0.03902, 0.1962, -0.5), (-0.009755, 0.04904, 0.5)], [], [(0, 1, 3, 2), (2, 3, 5, 4), (4, 5, 7, 6), (6, 7, 9, 8), (8, 9, 11, 10), (10, 11, 13, 12), (12, 13, 15, 14), (14, 15, 17, 16), (16, 17, 19, 18), (18, 19, 21, 20), (20, 21, 23, 22), (22, 23, 25, 24), (24, 25, 27, 26), (26, 27, 29, 28), (28, 29, 31, 30), (30, 31, 33, 32), (32, 33, 35, 34), (34, 35, 37, 36), (36, 37, 39, 38), (38, 39, 41, 40), (40, 41, 43, 42), (42, 43, 45, 44), (44, 45, 47, 46), (46, 47, 49, 48), (48, 49, 51, 50), (50, 51, 53, 52), (52, 53, 55, 54), (54, 55, 57, 56), (56, 57, 59, 58), (58, 59, 61, 60), (3, 1, 63, 61, 59, 57, 55, 53, 51, 49, 47, 45, 43, 41, 39, 37, 35, 33, 31, 29, 27, 25, 23, 21, 19, 17, 15, 13, 11, 9, 7, 5), (60, 61, 63, 62), (62, 63, 1, 0), (0, 2, 4, 6, 8, 10, 12, 14, 16, 18, 20, 22, 24, 26, 28, 30, 32, 34, 36, 38, 40, 42, 44, 46, 48, 50, 52, 54, 56, 58, 60, 62)])
_uv = me_cone_015.uv_layers.new(name='UVMap')
_uv.uv.foreach_set('vector', [1.0, 0.5, 1.0, 1.0, 0.9688, 1.0, 0.9688, 0.5, 0.9688, 0.5, 0.9688, 1.0, 0.9375, 1.0, 0.9375, 0.5, 0.9375, 0.5, 0.9375, 1.0, 0.9062, 1.0, 0.9062, 0.5, 0.9062, 0.5, 0.9062, 1.0, 0.875, 1.0, 0.875, 0.5, 0.875, 0.5, 0.875, 1.0, 0.8438, 1.0, 0.8438, 0.5, 0.8438, 0.5, 0.8438, 1.0, 0.8125, 1.0, 0.8125, 0.5, 0.8125, 0.5, 0.8125, 1.0, 0.7812, 1.0, 0.7812, 0.5, 0.7812, 0.5, 0.7812, 1.0, 0.75, 1.0, 0.75, 0.5, 0.75, 0.5, 0.75, 1.0, 0.7188, 1.0, 0.7188, 0.5, 0.7188, 0.5, 0.7188, 1.0, 0.6875, 1.0, 0.6875, 0.5, 0.6875, 0.5, 0.6875, 1.0, 0.6562, 1.0, 0.6562, 0.5, 0.6562, 0.5, 0.6562, 1.0, 0.625, 1.0, 0.625, 0.5, 0.625, 0.5, 0.625, 1.0, 0.5938, 1.0, 0.5938, 0.5, 0.5938, 0.5, 0.5938, 1.0, 0.5625, 1.0, 0.5625, 0.5, 0.5625, 0.5, 0.5625, 1.0, 0.5312, 1.0, 0.5312, 0.5, 0.5312, 0.5, 0.5312, 1.0, 0.5, 1.0, 0.5, 0.5, 0.5, 0.5, 0.5, 1.0, 0.4688, 1.0, 0.4688, 0.5, 0.4688, 0.5, 0.4688, 1.0, 0.4375, 1.0, 0.4375, 0.5, 0.4375, 0.5, 0.4375, 1.0, 0.4062, 1.0, 0.4062, 0.5, 0.4062, 0.5, 0.4062, 1.0, 0.375, 1.0, 0.375, 0.5, 0.375, 0.5, 0.375, 1.0, 0.3438, 1.0, 0.3438, 0.5, 0.3438, 0.5, 0.3438, 1.0, 0.3125, 1.0, 0.3125, 0.5, 0.3125, 0.5, 0.3125, 1.0, 0.2812, 1.0, 0.2812, 0.5, 0.2812, 0.5, 0.2812, 1.0, 0.25, 1.0, 0.25, 0.5, 0.25, 0.5, 0.25, 1.0, 0.2188, 1.0, 0.2188, 0.5, 0.2188, 0.5, 0.2188, 1.0, 0.1875, 1.0, 0.1875, 0.5, 0.1875, 0.5, 0.1875, 1.0, 0.1562, 1.0, 0.1562, 0.5, 0.1562, 0.5, 0.1562, 1.0, 0.125, 1.0, 0.125, 0.5, 0.125, 0.5, 0.125, 1.0, 0.09375, 1.0, 0.09375, 0.5, 0.09375, 0.5, 0.09375, 1.0, 0.0625, 1.0, 0.0625, 0.5, 0.2968, 0.4854, 0.25, 0.49, 0.2032, 0.4854, 0.1582, 0.4717, 0.1167, 0.4496, 0.08029, 0.4197, 0.05045, 0.3833, 0.02827, 0.3418, 0.01461, 0.2968, 0.01, 0.25, 0.01461, 0.2032, 0.02827, 0.1582, 0.05045, 0.1167, 0.08029, 0.08029, 0.1167, 0.05045, 0.1582, 0.02827, 0.2032, 0.01461, 0.25, 0.01, 0.2968, 0.01461, 0.3418, 0.02827, 0.3833, 0.05045, 0.4197, 0.08029, 0.4496, 0.1167, 0.4717, 0.1582, 0.4854, 0.2032, 0.49, 0.25, 0.4854, 0.2968, 0.4717, 0.3418, 0.4496, 0.3833, 0.4197, 0.4197, 0.3833, 0.4496, 0.3418, 0.4717, 0.0625, 0.5, 0.0625, 1.0, 0.03125, 1.0, 0.03125, 0.5, 0.03125, 0.5, 0.03125, 1.0, 0.0, 1.0, 0.0, 0.5, 0.75, 0.49, 0.7968, 0.4854, 0.8418, 0.4717, 0.8833, 0.4496, 0.9197, 0.4197, 0.9496, 0.3833, 0.9717, 0.3418, 0.9854, 0.2968, 0.99, 0.25, 0.9854, 0.2032, 0.9717, 0.1582, 0.9496, 0.1167, 0.9197, 0.08029, 0.8833, 0.05045, 0.8418, 0.02827, 0.7968, 0.01461, 0.75, 0.01, 0.7032, 0.01461, 0.6582, 0.02827, 0.6167, 0.05045, 0.5803, 0.08029, 0.5504, 0.1167, 0.5283, 0.1582, 0.5146, 0.2032, 0.51, 0.25, 0.5146, 0.2968, 0.5283, 0.3418, 0.5504, 0.3833, 0.5803, 0.4197, 0.6167, 0.4496, 0.6582, 0.4717, 0.7032, 0.4854])
me_cone_015.materials.append(mat_emmitter_cone)
me_cone_015.update()
me_cone_016 = bpy.data.meshes.new('Cone.016')
me_cone_016.from_pydata([(0.0, 0.2, -0.5), (0.0, 0.05, 0.5), (0.03902, 0.1962, -0.5), (0.009755, 0.04904, 0.5), (0.07654, 0.1848, -0.5), (0.01913, 0.04619, 0.5), (0.1111, 0.1663, -0.5), (0.02778, 0.04157, 0.5), (0.1414, 0.1414, -0.5), (0.03536, 0.03536, 0.5), (0.1663, 0.1111, -0.5), (0.04157, 0.02778, 0.5), (0.1848, 0.07654, -0.5), (0.04619, 0.01913, 0.5), (0.1962, 0.03902, -0.5), (0.04904, 0.009755, 0.5), (0.2, 0.0, -0.5), (0.05, 0.0, 0.5), (0.1962, -0.03902, -0.5), (0.04904, -0.009755, 0.5), (0.1848, -0.07654, -0.5), (0.04619, -0.01913, 0.5), (0.1663, -0.1111, -0.5), (0.04157, -0.02778, 0.5), (0.1414, -0.1414, -0.5), (0.03536, -0.03536, 0.5), (0.1111, -0.1663, -0.5), (0.02778, -0.04157, 0.5), (0.07654, -0.1848, -0.5), (0.01913, -0.04619, 0.5), (0.03902, -0.1962, -0.5), (0.009755, -0.04904, 0.5), (0.0, -0.2, -0.5), (0.0, -0.05, 0.5), (-0.03902, -0.1962, -0.5), (-0.009755, -0.04904, 0.5), (-0.07654, -0.1848, -0.5), (-0.01913, -0.04619, 0.5), (-0.1111, -0.1663, -0.5), (-0.02778, -0.04157, 0.5), (-0.1414, -0.1414, -0.5), (-0.03536, -0.03536, 0.5), (-0.1663, -0.1111, -0.5), (-0.04157, -0.02778, 0.5), (-0.1848, -0.07654, -0.5), (-0.04619, -0.01913, 0.5), (-0.1962, -0.03902, -0.5), (-0.04904, -0.009755, 0.5), (-0.2, 0.0, -0.5), (-0.05, 0.0, 0.5), (-0.1962, 0.03902, -0.5), (-0.04904, 0.009755, 0.5), (-0.1848, 0.07654, -0.5), (-0.04619, 0.01913, 0.5), (-0.1663, 0.1111, -0.5), (-0.04157, 0.02778, 0.5), (-0.1414, 0.1414, -0.5), (-0.03536, 0.03536, 0.5), (-0.1111, 0.1663, -0.5), (-0.02778, 0.04157, 0.5), (-0.07654, 0.1848, -0.5), (-0.01913, 0.04619, 0.5), (-0.03902, 0.1962, -0.5), (-0.009755, 0.04904, 0.5)], [], [(0, 1, 3, 2), (2, 3, 5, 4), (4, 5, 7, 6), (6, 7, 9, 8), (8, 9, 11, 10), (10, 11, 13, 12), (12, 13, 15, 14), (14, 15, 17, 16), (16, 17, 19, 18), (18, 19, 21, 20), (20, 21, 23, 22), (22, 23, 25, 24), (24, 25, 27, 26), (26, 27, 29, 28), (28, 29, 31, 30), (30, 31, 33, 32), (32, 33, 35, 34), (34, 35, 37, 36), (36, 37, 39, 38), (38, 39, 41, 40), (40, 41, 43, 42), (42, 43, 45, 44), (44, 45, 47, 46), (46, 47, 49, 48), (48, 49, 51, 50), (50, 51, 53, 52), (52, 53, 55, 54), (54, 55, 57, 56), (56, 57, 59, 58), (58, 59, 61, 60), (3, 1, 63, 61, 59, 57, 55, 53, 51, 49, 47, 45, 43, 41, 39, 37, 35, 33, 31, 29, 27, 25, 23, 21, 19, 17, 15, 13, 11, 9, 7, 5), (60, 61, 63, 62), (62, 63, 1, 0), (0, 2, 4, 6, 8, 10, 12, 14, 16, 18, 20, 22, 24, 26, 28, 30, 32, 34, 36, 38, 40, 42, 44, 46, 48, 50, 52, 54, 56, 58, 60, 62)])
me_cone_016.polygons.foreach_set('use_smooth', [True] * 34)
_uv = me_cone_016.uv_layers.new(name='UVMap')
_uv.uv.foreach_set('vector', [1.0, 0.5, 1.0, 1.0, 0.9688, 1.0, 0.9688, 0.5, 0.9688, 0.5, 0.9688, 1.0, 0.9375, 1.0, 0.9375, 0.5, 0.9375, 0.5, 0.9375, 1.0, 0.9062, 1.0, 0.9062, 0.5, 0.9062, 0.5, 0.9062, 1.0, 0.875, 1.0, 0.875, 0.5, 0.875, 0.5, 0.875, 1.0, 0.8438, 1.0, 0.8438, 0.5, 0.8438, 0.5, 0.8438, 1.0, 0.8125, 1.0, 0.8125, 0.5, 0.8125, 0.5, 0.8125, 1.0, 0.7812, 1.0, 0.7812, 0.5, 0.7812, 0.5, 0.7812, 1.0, 0.75, 1.0, 0.75, 0.5, 0.75, 0.5, 0.75, 1.0, 0.7188, 1.0, 0.7188, 0.5, 0.7188, 0.5, 0.7188, 1.0, 0.6875, 1.0, 0.6875, 0.5, 0.6875, 0.5, 0.6875, 1.0, 0.6562, 1.0, 0.6562, 0.5, 0.6562, 0.5, 0.6562, 1.0, 0.625, 1.0, 0.625, 0.5, 0.625, 0.5, 0.625, 1.0, 0.5938, 1.0, 0.5938, 0.5, 0.5938, 0.5, 0.5938, 1.0, 0.5625, 1.0, 0.5625, 0.5, 0.5625, 0.5, 0.5625, 1.0, 0.5312, 1.0, 0.5312, 0.5, 0.5312, 0.5, 0.5312, 1.0, 0.5, 1.0, 0.5, 0.5, 0.5, 0.5, 0.5, 1.0, 0.4688, 1.0, 0.4688, 0.5, 0.4688, 0.5, 0.4688, 1.0, 0.4375, 1.0, 0.4375, 0.5, 0.4375, 0.5, 0.4375, 1.0, 0.4062, 1.0, 0.4062, 0.5, 0.4062, 0.5, 0.4062, 1.0, 0.375, 1.0, 0.375, 0.5, 0.375, 0.5, 0.375, 1.0, 0.3438, 1.0, 0.3438, 0.5, 0.3438, 0.5, 0.3438, 1.0, 0.3125, 1.0, 0.3125, 0.5, 0.3125, 0.5, 0.3125, 1.0, 0.2812, 1.0, 0.2812, 0.5, 0.2812, 0.5, 0.2812, 1.0, 0.25, 1.0, 0.25, 0.5, 0.25, 0.5, 0.25, 1.0, 0.2188, 1.0, 0.2188, 0.5, 0.2188, 0.5, 0.2188, 1.0, 0.1875, 1.0, 0.1875, 0.5, 0.1875, 0.5, 0.1875, 1.0, 0.1562, 1.0, 0.1562, 0.5, 0.1562, 0.5, 0.1562, 1.0, 0.125, 1.0, 0.125, 0.5, 0.125, 0.5, 0.125, 1.0, 0.09375, 1.0, 0.09375, 0.5, 0.09375, 0.5, 0.09375, 1.0, 0.0625, 1.0, 0.0625, 0.5, 0.2968, 0.4854, 0.25, 0.49, 0.2032, 0.4854, 0.1582, 0.4717, 0.1167, 0.4496, 0.08029, 0.4197, 0.05045, 0.3833, 0.02827, 0.3418, 0.01461, 0.2968, 0.01, 0.25, 0.01461, 0.2032, 0.02827, 0.1582, 0.05045, 0.1167, 0.08029, 0.08029, 0.1167, 0.05045, 0.1582, 0.02827, 0.2032, 0.01461, 0.25, 0.01, 0.2968, 0.01461, 0.3418, 0.02827, 0.3833, 0.05045, 0.4197, 0.08029, 0.4496, 0.1167, 0.4717, 0.1582, 0.4854, 0.2032, 0.49, 0.25, 0.4854, 0.2968, 0.4717, 0.3418, 0.4496, 0.3833, 0.4197, 0.4197, 0.3833, 0.4496, 0.3418, 0.4717, 0.0625, 0.5, 0.0625, 1.0, 0.03125, 1.0, 0.03125, 0.5, 0.03125, 0.5, 0.03125, 1.0, 0.0, 1.0, 0.0, 0.5, 0.75, 0.49, 0.7968, 0.4854, 0.8418, 0.4717, 0.8833, 0.4496, 0.9197, 0.4197, 0.9496, 0.3833, 0.9717, 0.3418, 0.9854, 0.2968, 0.99, 0.25, 0.9854, 0.2032, 0.9717, 0.1582, 0.9496, 0.1167, 0.9197, 0.08029, 0.8833, 0.05045, 0.8418, 0.02827, 0.7968, 0.01461, 0.75, 0.01, 0.7032, 0.01461, 0.6582, 0.02827, 0.6167, 0.05045, 0.5803, 0.08029, 0.5504, 0.1167, 0.5283, 0.1582, 0.5146, 0.2032, 0.51, 0.25, 0.5146, 0.2968, 0.5283, 0.3418, 0.5504, 0.3833, 0.5803, 0.4197, 0.6167, 0.4496, 0.6582, 0.4717, 0.7032, 0.4854])
me_cone_016.materials.append(mat_emmitter_cone)
me_cone_016.update()
me_cone_017 = bpy.data.meshes.new('Cone.017')
me_cone_017.from_pydata([(0.0, 0.2, -0.5), (0.0, 0.05, 0.5), (0.03902, 0.1962, -0.5), (0.009755, 0.04904, 0.5), (0.07654, 0.1848, -0.5), (0.01913, 0.04619, 0.5), (0.1111, 0.1663, -0.5), (0.02778, 0.04157, 0.5), (0.1414, 0.1414, -0.5), (0.03536, 0.03536, 0.5), (0.1663, 0.1111, -0.5), (0.04157, 0.02778, 0.5), (0.1848, 0.07654, -0.5), (0.04619, 0.01913, 0.5), (0.1962, 0.03902, -0.5), (0.04904, 0.009755, 0.5), (0.2, 0.0, -0.5), (0.05, 0.0, 0.5), (0.1962, -0.03902, -0.5), (0.04904, -0.009755, 0.5), (0.1848, -0.07654, -0.5), (0.04619, -0.01913, 0.5), (0.1663, -0.1111, -0.5), (0.04157, -0.02778, 0.5), (0.1414, -0.1414, -0.5), (0.03536, -0.03536, 0.5), (0.1111, -0.1663, -0.5), (0.02778, -0.04157, 0.5), (0.07654, -0.1848, -0.5), (0.01913, -0.04619, 0.5), (0.03902, -0.1962, -0.5), (0.009755, -0.04904, 0.5), (0.0, -0.2, -0.5), (0.0, -0.05, 0.5), (-0.03902, -0.1962, -0.5), (-0.009755, -0.04904, 0.5), (-0.07654, -0.1848, -0.5), (-0.01913, -0.04619, 0.5), (-0.1111, -0.1663, -0.5), (-0.02778, -0.04157, 0.5), (-0.1414, -0.1414, -0.5), (-0.03536, -0.03536, 0.5), (-0.1663, -0.1111, -0.5), (-0.04157, -0.02778, 0.5), (-0.1848, -0.07654, -0.5), (-0.04619, -0.01913, 0.5), (-0.1962, -0.03902, -0.5), (-0.04904, -0.009755, 0.5), (-0.2, 0.0, -0.5), (-0.05, 0.0, 0.5), (-0.1962, 0.03902, -0.5), (-0.04904, 0.009755, 0.5), (-0.1848, 0.07654, -0.5), (-0.04619, 0.01913, 0.5), (-0.1663, 0.1111, -0.5), (-0.04157, 0.02778, 0.5), (-0.1414, 0.1414, -0.5), (-0.03536, 0.03536, 0.5), (-0.1111, 0.1663, -0.5), (-0.02778, 0.04157, 0.5), (-0.07654, 0.1848, -0.5), (-0.01913, 0.04619, 0.5), (-0.03902, 0.1962, -0.5), (-0.009755, 0.04904, 0.5)], [], [(0, 1, 3, 2), (2, 3, 5, 4), (4, 5, 7, 6), (6, 7, 9, 8), (8, 9, 11, 10), (10, 11, 13, 12), (12, 13, 15, 14), (14, 15, 17, 16), (16, 17, 19, 18), (18, 19, 21, 20), (20, 21, 23, 22), (22, 23, 25, 24), (24, 25, 27, 26), (26, 27, 29, 28), (28, 29, 31, 30), (30, 31, 33, 32), (32, 33, 35, 34), (34, 35, 37, 36), (36, 37, 39, 38), (38, 39, 41, 40), (40, 41, 43, 42), (42, 43, 45, 44), (44, 45, 47, 46), (46, 47, 49, 48), (48, 49, 51, 50), (50, 51, 53, 52), (52, 53, 55, 54), (54, 55, 57, 56), (56, 57, 59, 58), (58, 59, 61, 60), (3, 1, 63, 61, 59, 57, 55, 53, 51, 49, 47, 45, 43, 41, 39, 37, 35, 33, 31, 29, 27, 25, 23, 21, 19, 17, 15, 13, 11, 9, 7, 5), (60, 61, 63, 62), (62, 63, 1, 0), (0, 2, 4, 6, 8, 10, 12, 14, 16, 18, 20, 22, 24, 26, 28, 30, 32, 34, 36, 38, 40, 42, 44, 46, 48, 50, 52, 54, 56, 58, 60, 62)])
_uv = me_cone_017.uv_layers.new(name='UVMap')
_uv.uv.foreach_set('vector', [1.0, 0.5, 1.0, 1.0, 0.9688, 1.0, 0.9688, 0.5, 0.9688, 0.5, 0.9688, 1.0, 0.9375, 1.0, 0.9375, 0.5, 0.9375, 0.5, 0.9375, 1.0, 0.9062, 1.0, 0.9062, 0.5, 0.9062, 0.5, 0.9062, 1.0, 0.875, 1.0, 0.875, 0.5, 0.875, 0.5, 0.875, 1.0, 0.8438, 1.0, 0.8438, 0.5, 0.8438, 0.5, 0.8438, 1.0, 0.8125, 1.0, 0.8125, 0.5, 0.8125, 0.5, 0.8125, 1.0, 0.7812, 1.0, 0.7812, 0.5, 0.7812, 0.5, 0.7812, 1.0, 0.75, 1.0, 0.75, 0.5, 0.75, 0.5, 0.75, 1.0, 0.7188, 1.0, 0.7188, 0.5, 0.7188, 0.5, 0.7188, 1.0, 0.6875, 1.0, 0.6875, 0.5, 0.6875, 0.5, 0.6875, 1.0, 0.6562, 1.0, 0.6562, 0.5, 0.6562, 0.5, 0.6562, 1.0, 0.625, 1.0, 0.625, 0.5, 0.625, 0.5, 0.625, 1.0, 0.5938, 1.0, 0.5938, 0.5, 0.5938, 0.5, 0.5938, 1.0, 0.5625, 1.0, 0.5625, 0.5, 0.5625, 0.5, 0.5625, 1.0, 0.5312, 1.0, 0.5312, 0.5, 0.5312, 0.5, 0.5312, 1.0, 0.5, 1.0, 0.5, 0.5, 0.5, 0.5, 0.5, 1.0, 0.4688, 1.0, 0.4688, 0.5, 0.4688, 0.5, 0.4688, 1.0, 0.4375, 1.0, 0.4375, 0.5, 0.4375, 0.5, 0.4375, 1.0, 0.4062, 1.0, 0.4062, 0.5, 0.4062, 0.5, 0.4062, 1.0, 0.375, 1.0, 0.375, 0.5, 0.375, 0.5, 0.375, 1.0, 0.3438, 1.0, 0.3438, 0.5, 0.3438, 0.5, 0.3438, 1.0, 0.3125, 1.0, 0.3125, 0.5, 0.3125, 0.5, 0.3125, 1.0, 0.2812, 1.0, 0.2812, 0.5, 0.2812, 0.5, 0.2812, 1.0, 0.25, 1.0, 0.25, 0.5, 0.25, 0.5, 0.25, 1.0, 0.2188, 1.0, 0.2188, 0.5, 0.2188, 0.5, 0.2188, 1.0, 0.1875, 1.0, 0.1875, 0.5, 0.1875, 0.5, 0.1875, 1.0, 0.1562, 1.0, 0.1562, 0.5, 0.1562, 0.5, 0.1562, 1.0, 0.125, 1.0, 0.125, 0.5, 0.125, 0.5, 0.125, 1.0, 0.09375, 1.0, 0.09375, 0.5, 0.09375, 0.5, 0.09375, 1.0, 0.0625, 1.0, 0.0625, 0.5, 0.2968, 0.4854, 0.25, 0.49, 0.2032, 0.4854, 0.1582, 0.4717, 0.1167, 0.4496, 0.08029, 0.4197, 0.05045, 0.3833, 0.02827, 0.3418, 0.01461, 0.2968, 0.01, 0.25, 0.01461, 0.2032, 0.02827, 0.1582, 0.05045, 0.1167, 0.08029, 0.08029, 0.1167, 0.05045, 0.1582, 0.02827, 0.2032, 0.01461, 0.25, 0.01, 0.2968, 0.01461, 0.3418, 0.02827, 0.3833, 0.05045, 0.4197, 0.08029, 0.4496, 0.1167, 0.4717, 0.1582, 0.4854, 0.2032, 0.49, 0.25, 0.4854, 0.2968, 0.4717, 0.3418, 0.4496, 0.3833, 0.4197, 0.4197, 0.3833, 0.4496, 0.3418, 0.4717, 0.0625, 0.5, 0.0625, 1.0, 0.03125, 1.0, 0.03125, 0.5, 0.03125, 0.5, 0.03125, 1.0, 0.0, 1.0, 0.0, 0.5, 0.75, 0.49, 0.7968, 0.4854, 0.8418, 0.4717, 0.8833, 0.4496, 0.9197, 0.4197, 0.9496, 0.3833, 0.9717, 0.3418, 0.9854, 0.2968, 0.99, 0.25, 0.9854, 0.2032, 0.9717, 0.1582, 0.9496, 0.1167, 0.9197, 0.08029, 0.8833, 0.05045, 0.8418, 0.02827, 0.7968, 0.01461, 0.75, 0.01, 0.7032, 0.01461, 0.6582, 0.02827, 0.6167, 0.05045, 0.5803, 0.08029, 0.5504, 0.1167, 0.5283, 0.1582, 0.5146, 0.2032, 0.51, 0.25, 0.5146, 0.2968, 0.5283, 0.3418, 0.5504, 0.3833, 0.5803, 0.4197, 0.6167, 0.4496, 0.6582, 0.4717, 0.7032, 0.4854])
me_cone_017.materials.append(mat_emmitter_cone)
me_cone_017.update()
me_cone_018 = bpy.data.meshes.new('Cone.018')
me_cone_018.from_pydata([(0.0, 0.2, -0.5), (0.0, 0.05, 0.5), (0.03902, 0.1962, -0.5), (0.009755, 0.04904, 0.5), (0.07654, 0.1848, -0.5), (0.01913, 0.04619, 0.5), (0.1111, 0.1663, -0.5), (0.02778, 0.04157, 0.5), (0.1414, 0.1414, -0.5), (0.03536, 0.03536, 0.5), (0.1663, 0.1111, -0.5), (0.04157, 0.02778, 0.5), (0.1848, 0.07654, -0.5), (0.04619, 0.01913, 0.5), (0.1962, 0.03902, -0.5), (0.04904, 0.009755, 0.5), (0.2, 0.0, -0.5), (0.05, 0.0, 0.5), (0.1962, -0.03902, -0.5), (0.04904, -0.009755, 0.5), (0.1848, -0.07654, -0.5), (0.04619, -0.01913, 0.5), (0.1663, -0.1111, -0.5), (0.04157, -0.02778, 0.5), (0.1414, -0.1414, -0.5), (0.03536, -0.03536, 0.5), (0.1111, -0.1663, -0.5), (0.02778, -0.04157, 0.5), (0.07654, -0.1848, -0.5), (0.01913, -0.04619, 0.5), (0.03902, -0.1962, -0.5), (0.009755, -0.04904, 0.5), (0.0, -0.2, -0.5), (0.0, -0.05, 0.5), (-0.03902, -0.1962, -0.5), (-0.009755, -0.04904, 0.5), (-0.07654, -0.1848, -0.5), (-0.01913, -0.04619, 0.5), (-0.1111, -0.1663, -0.5), (-0.02778, -0.04157, 0.5), (-0.1414, -0.1414, -0.5), (-0.03536, -0.03536, 0.5), (-0.1663, -0.1111, -0.5), (-0.04157, -0.02778, 0.5), (-0.1848, -0.07654, -0.5), (-0.04619, -0.01913, 0.5), (-0.1962, -0.03902, -0.5), (-0.04904, -0.009755, 0.5), (-0.2, 0.0, -0.5), (-0.05, 0.0, 0.5), (-0.1962, 0.03902, -0.5), (-0.04904, 0.009755, 0.5), (-0.1848, 0.07654, -0.5), (-0.04619, 0.01913, 0.5), (-0.1663, 0.1111, -0.5), (-0.04157, 0.02778, 0.5), (-0.1414, 0.1414, -0.5), (-0.03536, 0.03536, 0.5), (-0.1111, 0.1663, -0.5), (-0.02778, 0.04157, 0.5), (-0.07654, 0.1848, -0.5), (-0.01913, 0.04619, 0.5), (-0.03902, 0.1962, -0.5), (-0.009755, 0.04904, 0.5)], [], [(0, 1, 3, 2), (2, 3, 5, 4), (4, 5, 7, 6), (6, 7, 9, 8), (8, 9, 11, 10), (10, 11, 13, 12), (12, 13, 15, 14), (14, 15, 17, 16), (16, 17, 19, 18), (18, 19, 21, 20), (20, 21, 23, 22), (22, 23, 25, 24), (24, 25, 27, 26), (26, 27, 29, 28), (28, 29, 31, 30), (30, 31, 33, 32), (32, 33, 35, 34), (34, 35, 37, 36), (36, 37, 39, 38), (38, 39, 41, 40), (40, 41, 43, 42), (42, 43, 45, 44), (44, 45, 47, 46), (46, 47, 49, 48), (48, 49, 51, 50), (50, 51, 53, 52), (52, 53, 55, 54), (54, 55, 57, 56), (56, 57, 59, 58), (58, 59, 61, 60), (3, 1, 63, 61, 59, 57, 55, 53, 51, 49, 47, 45, 43, 41, 39, 37, 35, 33, 31, 29, 27, 25, 23, 21, 19, 17, 15, 13, 11, 9, 7, 5), (60, 61, 63, 62), (62, 63, 1, 0), (0, 2, 4, 6, 8, 10, 12, 14, 16, 18, 20, 22, 24, 26, 28, 30, 32, 34, 36, 38, 40, 42, 44, 46, 48, 50, 52, 54, 56, 58, 60, 62)])
me_cone_018.polygons.foreach_set('use_smooth', [True] * 34)
_uv = me_cone_018.uv_layers.new(name='UVMap')
_uv.uv.foreach_set('vector', [1.0, 0.5, 1.0, 1.0, 0.9688, 1.0, 0.9688, 0.5, 0.9688, 0.5, 0.9688, 1.0, 0.9375, 1.0, 0.9375, 0.5, 0.9375, 0.5, 0.9375, 1.0, 0.9062, 1.0, 0.9062, 0.5, 0.9062, 0.5, 0.9062, 1.0, 0.875, 1.0, 0.875, 0.5, 0.875, 0.5, 0.875, 1.0, 0.8438, 1.0, 0.8438, 0.5, 0.8438, 0.5, 0.8438, 1.0, 0.8125, 1.0, 0.8125, 0.5, 0.8125, 0.5, 0.8125, 1.0, 0.7812, 1.0, 0.7812, 0.5, 0.7812, 0.5, 0.7812, 1.0, 0.75, 1.0, 0.75, 0.5, 0.75, 0.5, 0.75, 1.0, 0.7188, 1.0, 0.7188, 0.5, 0.7188, 0.5, 0.7188, 1.0, 0.6875, 1.0, 0.6875, 0.5, 0.6875, 0.5, 0.6875, 1.0, 0.6562, 1.0, 0.6562, 0.5, 0.6562, 0.5, 0.6562, 1.0, 0.625, 1.0, 0.625, 0.5, 0.625, 0.5, 0.625, 1.0, 0.5938, 1.0, 0.5938, 0.5, 0.5938, 0.5, 0.5938, 1.0, 0.5625, 1.0, 0.5625, 0.5, 0.5625, 0.5, 0.5625, 1.0, 0.5312, 1.0, 0.5312, 0.5, 0.5312, 0.5, 0.5312, 1.0, 0.5, 1.0, 0.5, 0.5, 0.5, 0.5, 0.5, 1.0, 0.4688, 1.0, 0.4688, 0.5, 0.4688, 0.5, 0.4688, 1.0, 0.4375, 1.0, 0.4375, 0.5, 0.4375, 0.5, 0.4375, 1.0, 0.4062, 1.0, 0.4062, 0.5, 0.4062, 0.5, 0.4062, 1.0, 0.375, 1.0, 0.375, 0.5, 0.375, 0.5, 0.375, 1.0, 0.3438, 1.0, 0.3438, 0.5, 0.3438, 0.5, 0.3438, 1.0, 0.3125, 1.0, 0.3125, 0.5, 0.3125, 0.5, 0.3125, 1.0, 0.2812, 1.0, 0.2812, 0.5, 0.2812, 0.5, 0.2812, 1.0, 0.25, 1.0, 0.25, 0.5, 0.25, 0.5, 0.25, 1.0, 0.2188, 1.0, 0.2188, 0.5, 0.2188, 0.5, 0.2188, 1.0, 0.1875, 1.0, 0.1875, 0.5, 0.1875, 0.5, 0.1875, 1.0, 0.1562, 1.0, 0.1562, 0.5, 0.1562, 0.5, 0.1562, 1.0, 0.125, 1.0, 0.125, 0.5, 0.125, 0.5, 0.125, 1.0, 0.09375, 1.0, 0.09375, 0.5, 0.09375, 0.5, 0.09375, 1.0, 0.0625, 1.0, 0.0625, 0.5, 0.2968, 0.4854, 0.25, 0.49, 0.2032, 0.4854, 0.1582, 0.4717, 0.1167, 0.4496, 0.08029, 0.4197, 0.05045, 0.3833, 0.02827, 0.3418, 0.01461, 0.2968, 0.01, 0.25, 0.01461, 0.2032, 0.02827, 0.1582, 0.05045, 0.1167, 0.08029, 0.08029, 0.1167, 0.05045, 0.1582, 0.02827, 0.2032, 0.01461, 0.25, 0.01, 0.2968, 0.01461, 0.3418, 0.02827, 0.3833, 0.05045, 0.4197, 0.08029, 0.4496, 0.1167, 0.4717, 0.1582, 0.4854, 0.2032, 0.49, 0.25, 0.4854, 0.2968, 0.4717, 0.3418, 0.4496, 0.3833, 0.4197, 0.4197, 0.3833, 0.4496, 0.3418, 0.4717, 0.0625, 0.5, 0.0625, 1.0, 0.03125, 1.0, 0.03125, 0.5, 0.03125, 0.5, 0.03125, 1.0, 0.0, 1.0, 0.0, 0.5, 0.75, 0.49, 0.7968, 0.4854, 0.8418, 0.4717, 0.8833, 0.4496, 0.9197, 0.4197, 0.9496, 0.3833, 0.9717, 0.3418, 0.9854, 0.2968, 0.99, 0.25, 0.9854, 0.2032, 0.9717, 0.1582, 0.9496, 0.1167, 0.9197, 0.08029, 0.8833, 0.05045, 0.8418, 0.02827, 0.7968, 0.01461, 0.75, 0.01, 0.7032, 0.01461, 0.6582, 0.02827, 0.6167, 0.05045, 0.5803, 0.08029, 0.5504, 0.1167, 0.5283, 0.1582, 0.5146, 0.2032, 0.51, 0.25, 0.5146, 0.2968, 0.5283, 0.3418, 0.5504, 0.3833, 0.5803, 0.4197, 0.6167, 0.4496, 0.6582, 0.4717, 0.7032, 0.4854])
me_cone_018.materials.append(mat_emmitter_cone)
me_cone_018.update()
me_cone_019 = bpy.data.meshes.new('Cone.019')
me_cone_019.from_pydata([(0.0, 0.2, -0.5), (0.0, 0.05, 0.5), (0.03902, 0.1962, -0.5), (0.009755, 0.04904, 0.5), (0.07654, 0.1848, -0.5), (0.01913, 0.04619, 0.5), (0.1111, 0.1663, -0.5), (0.02778, 0.04157, 0.5), (0.1414, 0.1414, -0.5), (0.03536, 0.03536, 0.5), (0.1663, 0.1111, -0.5), (0.04157, 0.02778, 0.5), (0.1848, 0.07654, -0.5), (0.04619, 0.01913, 0.5), (0.1962, 0.03902, -0.5), (0.04904, 0.009755, 0.5), (0.2, 0.0, -0.5), (0.05, 0.0, 0.5), (0.1962, -0.03902, -0.5), (0.04904, -0.009755, 0.5), (0.1848, -0.07654, -0.5), (0.04619, -0.01913, 0.5), (0.1663, -0.1111, -0.5), (0.04157, -0.02778, 0.5), (0.1414, -0.1414, -0.5), (0.03536, -0.03536, 0.5), (0.1111, -0.1663, -0.5), (0.02778, -0.04157, 0.5), (0.07654, -0.1848, -0.5), (0.01913, -0.04619, 0.5), (0.03902, -0.1962, -0.5), (0.009755, -0.04904, 0.5), (0.0, -0.2, -0.5), (0.0, -0.05, 0.5), (-0.03902, -0.1962, -0.5), (-0.009755, -0.04904, 0.5), (-0.07654, -0.1848, -0.5), (-0.01913, -0.04619, 0.5), (-0.1111, -0.1663, -0.5), (-0.02778, -0.04157, 0.5), (-0.1414, -0.1414, -0.5), (-0.03536, -0.03536, 0.5), (-0.1663, -0.1111, -0.5), (-0.04157, -0.02778, 0.5), (-0.1848, -0.07654, -0.5), (-0.04619, -0.01913, 0.5), (-0.1962, -0.03902, -0.5), (-0.04904, -0.009755, 0.5), (-0.2, 0.0, -0.5), (-0.05, 0.0, 0.5), (-0.1962, 0.03902, -0.5), (-0.04904, 0.009755, 0.5), (-0.1848, 0.07654, -0.5), (-0.04619, 0.01913, 0.5), (-0.1663, 0.1111, -0.5), (-0.04157, 0.02778, 0.5), (-0.1414, 0.1414, -0.5), (-0.03536, 0.03536, 0.5), (-0.1111, 0.1663, -0.5), (-0.02778, 0.04157, 0.5), (-0.07654, 0.1848, -0.5), (-0.01913, 0.04619, 0.5), (-0.03902, 0.1962, -0.5), (-0.009755, 0.04904, 0.5)], [], [(0, 1, 3, 2), (2, 3, 5, 4), (4, 5, 7, 6), (6, 7, 9, 8), (8, 9, 11, 10), (10, 11, 13, 12), (12, 13, 15, 14), (14, 15, 17, 16), (16, 17, 19, 18), (18, 19, 21, 20), (20, 21, 23, 22), (22, 23, 25, 24), (24, 25, 27, 26), (26, 27, 29, 28), (28, 29, 31, 30), (30, 31, 33, 32), (32, 33, 35, 34), (34, 35, 37, 36), (36, 37, 39, 38), (38, 39, 41, 40), (40, 41, 43, 42), (42, 43, 45, 44), (44, 45, 47, 46), (46, 47, 49, 48), (48, 49, 51, 50), (50, 51, 53, 52), (52, 53, 55, 54), (54, 55, 57, 56), (56, 57, 59, 58), (58, 59, 61, 60), (3, 1, 63, 61, 59, 57, 55, 53, 51, 49, 47, 45, 43, 41, 39, 37, 35, 33, 31, 29, 27, 25, 23, 21, 19, 17, 15, 13, 11, 9, 7, 5), (60, 61, 63, 62), (62, 63, 1, 0), (0, 2, 4, 6, 8, 10, 12, 14, 16, 18, 20, 22, 24, 26, 28, 30, 32, 34, 36, 38, 40, 42, 44, 46, 48, 50, 52, 54, 56, 58, 60, 62)])
_uv = me_cone_019.uv_layers.new(name='UVMap')
_uv.uv.foreach_set('vector', [1.0, 0.5, 1.0, 1.0, 0.9688, 1.0, 0.9688, 0.5, 0.9688, 0.5, 0.9688, 1.0, 0.9375, 1.0, 0.9375, 0.5, 0.9375, 0.5, 0.9375, 1.0, 0.9062, 1.0, 0.9062, 0.5, 0.9062, 0.5, 0.9062, 1.0, 0.875, 1.0, 0.875, 0.5, 0.875, 0.5, 0.875, 1.0, 0.8438, 1.0, 0.8438, 0.5, 0.8438, 0.5, 0.8438, 1.0, 0.8125, 1.0, 0.8125, 0.5, 0.8125, 0.5, 0.8125, 1.0, 0.7812, 1.0, 0.7812, 0.5, 0.7812, 0.5, 0.7812, 1.0, 0.75, 1.0, 0.75, 0.5, 0.75, 0.5, 0.75, 1.0, 0.7188, 1.0, 0.7188, 0.5, 0.7188, 0.5, 0.7188, 1.0, 0.6875, 1.0, 0.6875, 0.5, 0.6875, 0.5, 0.6875, 1.0, 0.6562, 1.0, 0.6562, 0.5, 0.6562, 0.5, 0.6562, 1.0, 0.625, 1.0, 0.625, 0.5, 0.625, 0.5, 0.625, 1.0, 0.5938, 1.0, 0.5938, 0.5, 0.5938, 0.5, 0.5938, 1.0, 0.5625, 1.0, 0.5625, 0.5, 0.5625, 0.5, 0.5625, 1.0, 0.5312, 1.0, 0.5312, 0.5, 0.5312, 0.5, 0.5312, 1.0, 0.5, 1.0, 0.5, 0.5, 0.5, 0.5, 0.5, 1.0, 0.4688, 1.0, 0.4688, 0.5, 0.4688, 0.5, 0.4688, 1.0, 0.4375, 1.0, 0.4375, 0.5, 0.4375, 0.5, 0.4375, 1.0, 0.4062, 1.0, 0.4062, 0.5, 0.4062, 0.5, 0.4062, 1.0, 0.375, 1.0, 0.375, 0.5, 0.375, 0.5, 0.375, 1.0, 0.3438, 1.0, 0.3438, 0.5, 0.3438, 0.5, 0.3438, 1.0, 0.3125, 1.0, 0.3125, 0.5, 0.3125, 0.5, 0.3125, 1.0, 0.2812, 1.0, 0.2812, 0.5, 0.2812, 0.5, 0.2812, 1.0, 0.25, 1.0, 0.25, 0.5, 0.25, 0.5, 0.25, 1.0, 0.2188, 1.0, 0.2188, 0.5, 0.2188, 0.5, 0.2188, 1.0, 0.1875, 1.0, 0.1875, 0.5, 0.1875, 0.5, 0.1875, 1.0, 0.1562, 1.0, 0.1562, 0.5, 0.1562, 0.5, 0.1562, 1.0, 0.125, 1.0, 0.125, 0.5, 0.125, 0.5, 0.125, 1.0, 0.09375, 1.0, 0.09375, 0.5, 0.09375, 0.5, 0.09375, 1.0, 0.0625, 1.0, 0.0625, 0.5, 0.2968, 0.4854, 0.25, 0.49, 0.2032, 0.4854, 0.1582, 0.4717, 0.1167, 0.4496, 0.08029, 0.4197, 0.05045, 0.3833, 0.02827, 0.3418, 0.01461, 0.2968, 0.01, 0.25, 0.01461, 0.2032, 0.02827, 0.1582, 0.05045, 0.1167, 0.08029, 0.08029, 0.1167, 0.05045, 0.1582, 0.02827, 0.2032, 0.01461, 0.25, 0.01, 0.2968, 0.01461, 0.3418, 0.02827, 0.3833, 0.05045, 0.4197, 0.08029, 0.4496, 0.1167, 0.4717, 0.1582, 0.4854, 0.2032, 0.49, 0.25, 0.4854, 0.2968, 0.4717, 0.3418, 0.4496, 0.3833, 0.4197, 0.4197, 0.3833, 0.4496, 0.3418, 0.4717, 0.0625, 0.5, 0.0625, 1.0, 0.03125, 1.0, 0.03125, 0.5, 0.03125, 0.5, 0.03125, 1.0, 0.0, 1.0, 0.0, 0.5, 0.75, 0.49, 0.7968, 0.4854, 0.8418, 0.4717, 0.8833, 0.4496, 0.9197, 0.4197, 0.9496, 0.3833, 0.9717, 0.3418, 0.9854, 0.2968, 0.99, 0.25, 0.9854, 0.2032, 0.9717, 0.1582, 0.9496, 0.1167, 0.9197, 0.08029, 0.8833, 0.05045, 0.8418, 0.02827, 0.7968, 0.01461, 0.75, 0.01, 0.7032, 0.01461, 0.6582, 0.02827, 0.6167, 0.05045, 0.5803, 0.08029, 0.5504, 0.1167, 0.5283, 0.1582, 0.5146, 0.2032, 0.51, 0.25, 0.5146, 0.2968, 0.5283, 0.3418, 0.5504, 0.3833, 0.5803, 0.4197, 0.6167, 0.4496, 0.6582, 0.4717, 0.7032, 0.4854])
me_cone_019.materials.append(mat_emmitter_cone)
me_cone_019.update()
me_cone_020 = bpy.data.meshes.new('Cone.020')
me_cone_020.from_pydata([(0.0, 0.2, -0.5), (0.0, 0.05, 0.5), (0.03902, 0.1962, -0.5), (0.009755, 0.04904, 0.5), (0.07654, 0.1848, -0.5), (0.01913, 0.04619, 0.5), (0.1111, 0.1663, -0.5), (0.02778, 0.04157, 0.5), (0.1414, 0.1414, -0.5), (0.03536, 0.03536, 0.5), (0.1663, 0.1111, -0.5), (0.04157, 0.02778, 0.5), (0.1848, 0.07654, -0.5), (0.04619, 0.01913, 0.5), (0.1962, 0.03902, -0.5), (0.04904, 0.009755, 0.5), (0.2, 0.0, -0.5), (0.05, 0.0, 0.5), (0.1962, -0.03902, -0.5), (0.04904, -0.009755, 0.5), (0.1848, -0.07654, -0.5), (0.04619, -0.01913, 0.5), (0.1663, -0.1111, -0.5), (0.04157, -0.02778, 0.5), (0.1414, -0.1414, -0.5), (0.03536, -0.03536, 0.5), (0.1111, -0.1663, -0.5), (0.02778, -0.04157, 0.5), (0.07654, -0.1848, -0.5), (0.01913, -0.04619, 0.5), (0.03902, -0.1962, -0.5), (0.009755, -0.04904, 0.5), (0.0, -0.2, -0.5), (0.0, -0.05, 0.5), (-0.03902, -0.1962, -0.5), (-0.009755, -0.04904, 0.5), (-0.07654, -0.1848, -0.5), (-0.01913, -0.04619, 0.5), (-0.1111, -0.1663, -0.5), (-0.02778, -0.04157, 0.5), (-0.1414, -0.1414, -0.5), (-0.03536, -0.03536, 0.5), (-0.1663, -0.1111, -0.5), (-0.04157, -0.02778, 0.5), (-0.1848, -0.07654, -0.5), (-0.04619, -0.01913, 0.5), (-0.1962, -0.03902, -0.5), (-0.04904, -0.009755, 0.5), (-0.2, 0.0, -0.5), (-0.05, 0.0, 0.5), (-0.1962, 0.03902, -0.5), (-0.04904, 0.009755, 0.5), (-0.1848, 0.07654, -0.5), (-0.04619, 0.01913, 0.5), (-0.1663, 0.1111, -0.5), (-0.04157, 0.02778, 0.5), (-0.1414, 0.1414, -0.5), (-0.03536, 0.03536, 0.5), (-0.1111, 0.1663, -0.5), (-0.02778, 0.04157, 0.5), (-0.07654, 0.1848, -0.5), (-0.01913, 0.04619, 0.5), (-0.03902, 0.1962, -0.5), (-0.009755, 0.04904, 0.5)], [], [(0, 1, 3, 2), (2, 3, 5, 4), (4, 5, 7, 6), (6, 7, 9, 8), (8, 9, 11, 10), (10, 11, 13, 12), (12, 13, 15, 14), (14, 15, 17, 16), (16, 17, 19, 18), (18, 19, 21, 20), (20, 21, 23, 22), (22, 23, 25, 24), (24, 25, 27, 26), (26, 27, 29, 28), (28, 29, 31, 30), (30, 31, 33, 32), (32, 33, 35, 34), (34, 35, 37, 36), (36, 37, 39, 38), (38, 39, 41, 40), (40, 41, 43, 42), (42, 43, 45, 44), (44, 45, 47, 46), (46, 47, 49, 48), (48, 49, 51, 50), (50, 51, 53, 52), (52, 53, 55, 54), (54, 55, 57, 56), (56, 57, 59, 58), (58, 59, 61, 60), (3, 1, 63, 61, 59, 57, 55, 53, 51, 49, 47, 45, 43, 41, 39, 37, 35, 33, 31, 29, 27, 25, 23, 21, 19, 17, 15, 13, 11, 9, 7, 5), (60, 61, 63, 62), (62, 63, 1, 0), (0, 2, 4, 6, 8, 10, 12, 14, 16, 18, 20, 22, 24, 26, 28, 30, 32, 34, 36, 38, 40, 42, 44, 46, 48, 50, 52, 54, 56, 58, 60, 62)])
me_cone_020.polygons.foreach_set('use_smooth', [True] * 34)
_uv = me_cone_020.uv_layers.new(name='UVMap')
_uv.uv.foreach_set('vector', [1.0, 0.5, 1.0, 1.0, 0.9688, 1.0, 0.9688, 0.5, 0.9688, 0.5, 0.9688, 1.0, 0.9375, 1.0, 0.9375, 0.5, 0.9375, 0.5, 0.9375, 1.0, 0.9062, 1.0, 0.9062, 0.5, 0.9062, 0.5, 0.9062, 1.0, 0.875, 1.0, 0.875, 0.5, 0.875, 0.5, 0.875, 1.0, 0.8438, 1.0, 0.8438, 0.5, 0.8438, 0.5, 0.8438, 1.0, 0.8125, 1.0, 0.8125, 0.5, 0.8125, 0.5, 0.8125, 1.0, 0.7812, 1.0, 0.7812, 0.5, 0.7812, 0.5, 0.7812, 1.0, 0.75, 1.0, 0.75, 0.5, 0.75, 0.5, 0.75, 1.0, 0.7188, 1.0, 0.7188, 0.5, 0.7188, 0.5, 0.7188, 1.0, 0.6875, 1.0, 0.6875, 0.5, 0.6875, 0.5, 0.6875, 1.0, 0.6562, 1.0, 0.6562, 0.5, 0.6562, 0.5, 0.6562, 1.0, 0.625, 1.0, 0.625, 0.5, 0.625, 0.5, 0.625, 1.0, 0.5938, 1.0, 0.5938, 0.5, 0.5938, 0.5, 0.5938, 1.0, 0.5625, 1.0, 0.5625, 0.5, 0.5625, 0.5, 0.5625, 1.0, 0.5312, 1.0, 0.5312, 0.5, 0.5312, 0.5, 0.5312, 1.0, 0.5, 1.0, 0.5, 0.5, 0.5, 0.5, 0.5, 1.0, 0.4688, 1.0, 0.4688, 0.5, 0.4688, 0.5, 0.4688, 1.0, 0.4375, 1.0, 0.4375, 0.5, 0.4375, 0.5, 0.4375, 1.0, 0.4062, 1.0, 0.4062, 0.5, 0.4062, 0.5, 0.4062, 1.0, 0.375, 1.0, 0.375, 0.5, 0.375, 0.5, 0.375, 1.0, 0.3438, 1.0, 0.3438, 0.5, 0.3438, 0.5, 0.3438, 1.0, 0.3125, 1.0, 0.3125, 0.5, 0.3125, 0.5, 0.3125, 1.0, 0.2812, 1.0, 0.2812, 0.5, 0.2812, 0.5, 0.2812, 1.0, 0.25, 1.0, 0.25, 0.5, 0.25, 0.5, 0.25, 1.0, 0.2188, 1.0, 0.2188, 0.5, 0.2188, 0.5, 0.2188, 1.0, 0.1875, 1.0, 0.1875, 0.5, 0.1875, 0.5, 0.1875, 1.0, 0.1562, 1.0, 0.1562, 0.5, 0.1562, 0.5, 0.1562, 1.0, 0.125, 1.0, 0.125, 0.5, 0.125, 0.5, 0.125, 1.0, 0.09375, 1.0, 0.09375, 0.5, 0.09375, 0.5, 0.09375, 1.0, 0.0625, 1.0, 0.0625, 0.5, 0.2968, 0.4854, 0.25, 0.49, 0.2032, 0.4854, 0.1582, 0.4717, 0.1167, 0.4496, 0.08029, 0.4197, 0.05045, 0.3833, 0.02827, 0.3418, 0.01461, 0.2968, 0.01, 0.25, 0.01461, 0.2032, 0.02827, 0.1582, 0.05045, 0.1167, 0.08029, 0.08029, 0.1167, 0.05045, 0.1582, 0.02827, 0.2032, 0.01461, 0.25, 0.01, 0.2968, 0.01461, 0.3418, 0.02827, 0.3833, 0.05045, 0.4197, 0.08029, 0.4496, 0.1167, 0.4717, 0.1582, 0.4854, 0.2032, 0.49, 0.25, 0.4854, 0.2968, 0.4717, 0.3418, 0.4496, 0.3833, 0.4197, 0.4197, 0.3833, 0.4496, 0.3418, 0.4717, 0.0625, 0.5, 0.0625, 1.0, 0.03125, 1.0, 0.03125, 0.5, 0.03125, 0.5, 0.03125, 1.0, 0.0, 1.0, 0.0, 0.5, 0.75, 0.49, 0.7968, 0.4854, 0.8418, 0.4717, 0.8833, 0.4496, 0.9197, 0.4197, 0.9496, 0.3833, 0.9717, 0.3418, 0.9854, 0.2968, 0.99, 0.25, 0.9854, 0.2032, 0.9717, 0.1582, 0.9496, 0.1167, 0.9197, 0.08029, 0.8833, 0.05045, 0.8418, 0.02827, 0.7968, 0.01461, 0.75, 0.01, 0.7032, 0.01461, 0.6582, 0.02827, 0.6167, 0.05045, 0.5803, 0.08029, 0.5504, 0.1167, 0.5283, 0.1582, 0.5146, 0.2032, 0.51, 0.25, 0.5146, 0.2968, 0.5283, 0.3418, 0.5504, 0.3833, 0.5803, 0.4197, 0.6167, 0.4496, 0.6582, 0.4717, 0.7032, 0.4854])
me_cone_020.materials.append(mat_emmitter_cone)
me_cone_020.update()
me_cone_021 = bpy.data.meshes.new('Cone.021')
me_cone_021.from_pydata([(0.0, 0.2, -0.5), (0.0, 0.05, 0.5), (0.03902, 0.1962, -0.5), (0.009755, 0.04904, 0.5), (0.07654, 0.1848, -0.5), (0.01913, 0.04619, 0.5), (0.1111, 0.1663, -0.5), (0.02778, 0.04157, 0.5), (0.1414, 0.1414, -0.5), (0.03536, 0.03536, 0.5), (0.1663, 0.1111, -0.5), (0.04157, 0.02778, 0.5), (0.1848, 0.07654, -0.5), (0.04619, 0.01913, 0.5), (0.1962, 0.03902, -0.5), (0.04904, 0.009755, 0.5), (0.2, 0.0, -0.5), (0.05, 0.0, 0.5), (0.1962, -0.03902, -0.5), (0.04904, -0.009755, 0.5), (0.1848, -0.07654, -0.5), (0.04619, -0.01913, 0.5), (0.1663, -0.1111, -0.5), (0.04157, -0.02778, 0.5), (0.1414, -0.1414, -0.5), (0.03536, -0.03536, 0.5), (0.1111, -0.1663, -0.5), (0.02778, -0.04157, 0.5), (0.07654, -0.1848, -0.5), (0.01913, -0.04619, 0.5), (0.03902, -0.1962, -0.5), (0.009755, -0.04904, 0.5), (0.0, -0.2, -0.5), (0.0, -0.05, 0.5), (-0.03902, -0.1962, -0.5), (-0.009755, -0.04904, 0.5), (-0.07654, -0.1848, -0.5), (-0.01913, -0.04619, 0.5), (-0.1111, -0.1663, -0.5), (-0.02778, -0.04157, 0.5), (-0.1414, -0.1414, -0.5), (-0.03536, -0.03536, 0.5), (-0.1663, -0.1111, -0.5), (-0.04157, -0.02778, 0.5), (-0.1848, -0.07654, -0.5), (-0.04619, -0.01913, 0.5), (-0.1962, -0.03902, -0.5), (-0.04904, -0.009755, 0.5), (-0.2, 0.0, -0.5), (-0.05, 0.0, 0.5), (-0.1962, 0.03902, -0.5), (-0.04904, 0.009755, 0.5), (-0.1848, 0.07654, -0.5), (-0.04619, 0.01913, 0.5), (-0.1663, 0.1111, -0.5), (-0.04157, 0.02778, 0.5), (-0.1414, 0.1414, -0.5), (-0.03536, 0.03536, 0.5), (-0.1111, 0.1663, -0.5), (-0.02778, 0.04157, 0.5), (-0.07654, 0.1848, -0.5), (-0.01913, 0.04619, 0.5), (-0.03902, 0.1962, -0.5), (-0.009755, 0.04904, 0.5)], [], [(0, 1, 3, 2), (2, 3, 5, 4), (4, 5, 7, 6), (6, 7, 9, 8), (8, 9, 11, 10), (10, 11, 13, 12), (12, 13, 15, 14), (14, 15, 17, 16), (16, 17, 19, 18), (18, 19, 21, 20), (20, 21, 23, 22), (22, 23, 25, 24), (24, 25, 27, 26), (26, 27, 29, 28), (28, 29, 31, 30), (30, 31, 33, 32), (32, 33, 35, 34), (34, 35, 37, 36), (36, 37, 39, 38), (38, 39, 41, 40), (40, 41, 43, 42), (42, 43, 45, 44), (44, 45, 47, 46), (46, 47, 49, 48), (48, 49, 51, 50), (50, 51, 53, 52), (52, 53, 55, 54), (54, 55, 57, 56), (56, 57, 59, 58), (58, 59, 61, 60), (3, 1, 63, 61, 59, 57, 55, 53, 51, 49, 47, 45, 43, 41, 39, 37, 35, 33, 31, 29, 27, 25, 23, 21, 19, 17, 15, 13, 11, 9, 7, 5), (60, 61, 63, 62), (62, 63, 1, 0), (0, 2, 4, 6, 8, 10, 12, 14, 16, 18, 20, 22, 24, 26, 28, 30, 32, 34, 36, 38, 40, 42, 44, 46, 48, 50, 52, 54, 56, 58, 60, 62)])
_uv = me_cone_021.uv_layers.new(name='UVMap')
_uv.uv.foreach_set('vector', [1.0, 0.5, 1.0, 1.0, 0.9688, 1.0, 0.9688, 0.5, 0.9688, 0.5, 0.9688, 1.0, 0.9375, 1.0, 0.9375, 0.5, 0.9375, 0.5, 0.9375, 1.0, 0.9062, 1.0, 0.9062, 0.5, 0.9062, 0.5, 0.9062, 1.0, 0.875, 1.0, 0.875, 0.5, 0.875, 0.5, 0.875, 1.0, 0.8438, 1.0, 0.8438, 0.5, 0.8438, 0.5, 0.8438, 1.0, 0.8125, 1.0, 0.8125, 0.5, 0.8125, 0.5, 0.8125, 1.0, 0.7812, 1.0, 0.7812, 0.5, 0.7812, 0.5, 0.7812, 1.0, 0.75, 1.0, 0.75, 0.5, 0.75, 0.5, 0.75, 1.0, 0.7188, 1.0, 0.7188, 0.5, 0.7188, 0.5, 0.7188, 1.0, 0.6875, 1.0, 0.6875, 0.5, 0.6875, 0.5, 0.6875, 1.0, 0.6562, 1.0, 0.6562, 0.5, 0.6562, 0.5, 0.6562, 1.0, 0.625, 1.0, 0.625, 0.5, 0.625, 0.5, 0.625, 1.0, 0.5938, 1.0, 0.5938, 0.5, 0.5938, 0.5, 0.5938, 1.0, 0.5625, 1.0, 0.5625, 0.5, 0.5625, 0.5, 0.5625, 1.0, 0.5312, 1.0, 0.5312, 0.5, 0.5312, 0.5, 0.5312, 1.0, 0.5, 1.0, 0.5, 0.5, 0.5, 0.5, 0.5, 1.0, 0.4688, 1.0, 0.4688, 0.5, 0.4688, 0.5, 0.4688, 1.0, 0.4375, 1.0, 0.4375, 0.5, 0.4375, 0.5, 0.4375, 1.0, 0.4062, 1.0, 0.4062, 0.5, 0.4062, 0.5, 0.4062, 1.0, 0.375, 1.0, 0.375, 0.5, 0.375, 0.5, 0.375, 1.0, 0.3438, 1.0, 0.3438, 0.5, 0.3438, 0.5, 0.3438, 1.0, 0.3125, 1.0, 0.3125, 0.5, 0.3125, 0.5, 0.3125, 1.0, 0.2812, 1.0, 0.2812, 0.5, 0.2812, 0.5, 0.2812, 1.0, 0.25, 1.0, 0.25, 0.5, 0.25, 0.5, 0.25, 1.0, 0.2188, 1.0, 0.2188, 0.5, 0.2188, 0.5, 0.2188, 1.0, 0.1875, 1.0, 0.1875, 0.5, 0.1875, 0.5, 0.1875, 1.0, 0.1562, 1.0, 0.1562, 0.5, 0.1562, 0.5, 0.1562, 1.0, 0.125, 1.0, 0.125, 0.5, 0.125, 0.5, 0.125, 1.0, 0.09375, 1.0, 0.09375, 0.5, 0.09375, 0.5, 0.09375, 1.0, 0.0625, 1.0, 0.0625, 0.5, 0.2968, 0.4854, 0.25, 0.49, 0.2032, 0.4854, 0.1582, 0.4717, 0.1167, 0.4496, 0.08029, 0.4197, 0.05045, 0.3833, 0.02827, 0.3418, 0.01461, 0.2968, 0.01, 0.25, 0.01461, 0.2032, 0.02827, 0.1582, 0.05045, 0.1167, 0.08029, 0.08029, 0.1167, 0.05045, 0.1582, 0.02827, 0.2032, 0.01461, 0.25, 0.01, 0.2968, 0.01461, 0.3418, 0.02827, 0.3833, 0.05045, 0.4197, 0.08029, 0.4496, 0.1167, 0.4717, 0.1582, 0.4854, 0.2032, 0.49, 0.25, 0.4854, 0.2968, 0.4717, 0.3418, 0.4496, 0.3833, 0.4197, 0.4197, 0.3833, 0.4496, 0.3418, 0.4717, 0.0625, 0.5, 0.0625, 1.0, 0.03125, 1.0, 0.03125, 0.5, 0.03125, 0.5, 0.03125, 1.0, 0.0, 1.0, 0.0, 0.5, 0.75, 0.49, 0.7968, 0.4854, 0.8418, 0.4717, 0.8833, 0.4496, 0.9197, 0.4197, 0.9496, 0.3833, 0.9717, 0.3418, 0.9854, 0.2968, 0.99, 0.25, 0.9854, 0.2032, 0.9717, 0.1582, 0.9496, 0.1167, 0.9197, 0.08029, 0.8833, 0.05045, 0.8418, 0.02827, 0.7968, 0.01461, 0.75, 0.01, 0.7032, 0.01461, 0.6582, 0.02827, 0.6167, 0.05045, 0.5803, 0.08029, 0.5504, 0.1167, 0.5283, 0.1582, 0.5146, 0.2032, 0.51, 0.25, 0.5146, 0.2968, 0.5283, 0.3418, 0.5504, 0.3833, 0.5803, 0.4197, 0.6167, 0.4496, 0.6582, 0.4717, 0.7032, 0.4854])
me_cone_021.materials.append(mat_emmitter_cone)
me_cone_021.update()

# ---- curves / text
cu_beziercurve = bpy.data.curves.new('BezierCurve', 'CURVE')
cu_beziercurve.dimensions = '3D'
_sp = cu_beziercurve.splines.new('BEZIER'); _sp.bezier_points.add(1)
_sp.bezier_points.foreach_set('co', [-1.0, 0.0, 0.0, 1.0, 0.0, 0.0])
_sp.bezier_points.foreach_set('handle_left', [-1.5, -0.5, 0.0, 0.0, 0.0, 0.0])
_sp.bezier_points.foreach_set('handle_right', [-0.5, 0.5, 0.0, 2.0, 0.0, 0.0])
for _p, _l, _r in zip(_sp.bezier_points, ['ALIGNED', 'ALIGNED'], ['ALIGNED', 'ALIGNED']): _p.handle_left_type = _l; _p.handle_right_type = _r
_sp.order_u = 0
_sp.order_v = 0
cu_beziercurve.materials.append(mat_wires)
cu_beziercurve.use_path = True
cu_beziercurve.offset = 1.0
cu_beziercurve.extrude = 0.05
cu_beziercurve.bevel_depth = 0.05
cu_beziercurve.fill_mode = 'FULL'

# ---- objects
ob_cube = bpy.data.objects.new('Cube', me_cube)
ob_cube_001 = bpy.data.objects.new('Cube.001', me_cube_001)
ob_beziercurve = bpy.data.objects.new('BezierCurve', cu_beziercurve)
ob_sun = bpy.data.objects.new('Sun', light_sun)
ob_lamp = bpy.data.objects.new('Lamp', light_lamp)
ob_camera = bpy.data.objects.new('Camera', cam_camera)
ob_cone_012 = bpy.data.objects.new('Cone.012', me_cone_012)
ob_cone_013 = bpy.data.objects.new('Cone.013', me_cone_013)
ob_cone_014 = bpy.data.objects.new('Cone.014', me_cone_014)
ob_cone_015 = bpy.data.objects.new('Cone.015', me_cone_015)
ob_cone_016 = bpy.data.objects.new('Cone.016', me_cone_016)
ob_cone_017 = bpy.data.objects.new('Cone.017', me_cone_017)
ob_cone_018 = bpy.data.objects.new('Cone.018', me_cone_018)
ob_cone_019 = bpy.data.objects.new('Cone.019', me_cone_019)
ob_cone_020 = bpy.data.objects.new('Cone.020', me_cone_020)
ob_cone_021 = bpy.data.objects.new('Cone.021', me_cone_021)

# ---- transforms, parenting, visibility, modifiers, constraints
ob_cube.location = (0.0, 0.0, 0.0)
ob_cube.scale = (1.0, 2.0, 0.25)
ob_cube_001.location = (0.0, 0.0, 0.4)
ob_cube_001.scale = (0.6443, 1.289, 0.1611)
ob_beziercurve.location = (-1.682, -1.0, 0.0)
ob_sun.location = (0.7973, 7.599, 4.7)
ob_sun.rotation_euler = (-0.4189, -0.1396, 0.2094)
ob_sun.hide_viewport = True
ob_sun.lineart.crease_threshold = 0.0
ob_lamp.location = (1.568, -3.856, 1.311)
ob_lamp.rotation_euler = (0.6503, 0.05522, 1.866)
ob_lamp.lock_rotations_4d = False
ob_lamp.empty_display_type = 'ARROWS'
ob_lamp.color = (0.0, 0.0, 0.0, 0.0)
ob_lamp.lineart.crease_threshold = 0.0
ob_camera.location = (-10.0, -10.0, 8.2)
ob_camera.rotation_euler = (1.047, 0.0, -0.7854)
ob_camera.lock_rotations_4d = False
ob_camera.empty_display_type = 'ARROWS'
ob_camera.color = (0.0, 0.0, 0.0, 0.0)
ob_camera.hide_viewport = True
ob_camera.display_type = 'WIRE'
ob_camera.lineart.crease_threshold = 0.0
ob_cone_012.location = (0.0, -0.6, 1.0)
ob_cone_012.rotation_euler = (3.142, 0.0, 0.0)
_m = ob_cone_012.modifiers.new('Boolean', 'BOOLEAN')
_m.object = ob_cone_013
ob_cone_013.location = (0.0, -0.6, 1.205)
ob_cone_013.rotation_euler = (3.142, 0.0, 0.0)
ob_cone_013.scale = (1.025, 1.025, 1.025)
ob_cone_013.hide_render = True
ob_cone_014.location = (-0.5425, -0.6, 0.8538)
ob_cone_014.rotation_euler = (3.142, -0.7854, 0.0)
_m = ob_cone_014.modifiers.new('Boolean', 'BOOLEAN')
_m.object = ob_cone_015
ob_cone_015.location = (-0.6871, -0.6, 0.9985)
ob_cone_015.rotation_euler = (3.142, -0.7854, 0.0)
ob_cone_015.scale = (1.025, 1.025, 1.025)
ob_cone_015.hide_render = True
ob_cone_016.location = (0.5425, -0.6, 0.8538)
ob_cone_016.rotation_euler = (3.142, 0.7854, 0.0)
_m = ob_cone_016.modifiers.new('Boolean', 'BOOLEAN')
_m.object = ob_cone_017
ob_cone_017.location = (0.6871, -0.6, 0.9985)
ob_cone_017.rotation_euler = (3.142, 0.7854, 0.0)
ob_cone_017.scale = (1.025, 1.025, 1.025)
ob_cone_017.hide_render = True
ob_cone_018.location = (0.0, -1.128, 0.83)
ob_cone_018.rotation_euler = (3.927, -0.0, 0.0)
_m = ob_cone_018.modifiers.new('Boolean', 'BOOLEAN')
_m.object = ob_cone_019
ob_cone_019.location = (0.0, -1.272, 0.9746)
ob_cone_019.rotation_euler = (3.927, -0.0, 0.0)
ob_cone_019.scale = (1.025, 1.025, 1.025)
ob_cone_019.hide_render = True
ob_cone_020.location = (0.0, -0.07232, 0.83)
ob_cone_020.rotation_euler = (2.356, -0.0, 0.0)
_m = ob_cone_020.modifiers.new('Boolean', 'BOOLEAN')
_m.object = ob_cone_021
ob_cone_021.location = (0.0, 0.07232, 0.9746)
ob_cone_021.rotation_euler = (2.356, -0.0, 0.0)
ob_cone_021.scale = (1.025, 1.025, 1.025)
ob_cone_021.hide_render = True

# ---- collection membership
scene.collection.objects.link(ob_cube)
scene.collection.objects.link(ob_cube_001)
scene.collection.objects.link(ob_beziercurve)
col_collection_1.objects.link(ob_sun)
col_collection_1.objects.link(ob_lamp)
col_collection_1.objects.link(ob_camera)
col_emmitter.objects.link(ob_cone_012)
col_emmitter.objects.link(ob_cone_013)
col_emmitter.objects.link(ob_cone_014)
col_emmitter.objects.link(ob_cone_015)
col_emmitter.objects.link(ob_cone_016)
col_emmitter.objects.link(ob_cone_017)
col_emmitter.objects.link(ob_cone_018)
col_emmitter.objects.link(ob_cone_019)
col_emmitter.objects.link(ob_cone_020)
col_emmitter.objects.link(ob_cone_021)

# ---- scene / render settings (as saved in the file)
scene.camera = ob_camera
scene.frame_start = 1; scene.frame_end = 250; scene.frame_set(0)
scene.render.engine = 'BLENDER_EEVEE_NEXT'
scene.render.image_settings.compression = 90
scene.render.resolution_x = 1600
scene.render.resolution_y = 1600
scene.render.resolution_percentage = 50
scene.render.dither_intensity = 0.0
scene.render.film_transparent = True
scene.render.bake_margin = 2
scene.render.bake_bias = 0.0
scene.cycles.use_denoising = False
scene.cycles.samples = 10
scene.cycles.sampling_pattern = 'TABULATED_SOBOL'
scene.cycles.light_sampling_threshold = 0.0
scene.cycles.use_adaptive_sampling = False
scene.cycles.use_light_tree = False
scene.cycles.blur_glossy = 0.0
scene.cycles.volume_bounces = 1
scene.cycles.pixel_filter_type = 'GAUSSIAN'
scene.cycles.sample_clamp_indirect = 0.0
scene.view_settings.view_transform = 'Standard'
bpy.context.view_layer.update()
